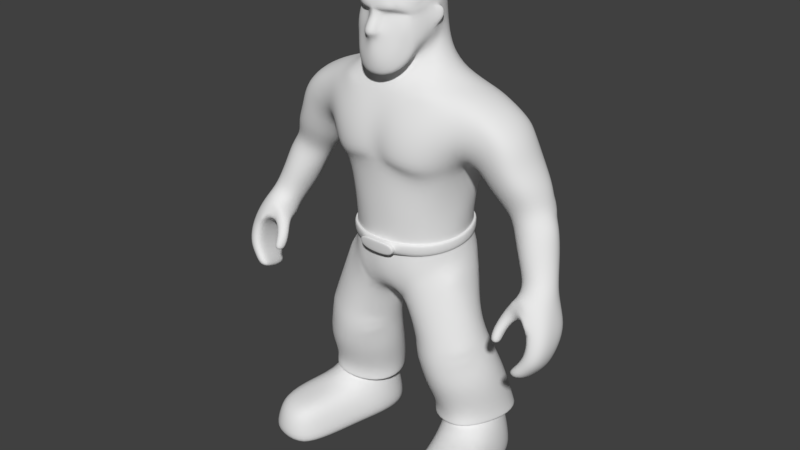 # Source: Guy.blend  (saved by Blender 2.79.0; exported with 4.5.12 LTS)
import bpy
from mathutils import Matrix  # noqa: F401  (used for matrix-valued properties, if any)

bpy.ops.wm.read_factory_settings(use_empty=True)
scene = bpy.context.scene
scene.name = 'Scene'

# ---- collections
col_collection_1 = bpy.data.collections.new('Collection 1'); scene.collection.children.link(col_collection_1)

# ---- materials (node trees are filled in below, after node groups)
mat_material_001 = bpy.data.materials.new('Material.001')
mat_material_001.alpha_threshold = 0.0
mat_material_001.use_transparent_shadow = False
mat_material_001.preview_render_type = 'SHADERBALL'
mat_material_001.roughness = 0.5

# ---- material node trees

# ---- world
world_world = bpy.data.worlds.new('World'); scene.world = world_world
world_world.color = (0.05088, 0.05088, 0.05088)
world_world.use_sun_shadow = False
world_world.sun_shadow_jitter_overblur = 0.0
world_world.cycles.sampling_method = 'MANUAL'

# ---- meshes
me_circle_001 = bpy.data.meshes.new('Circle.001')
me_circle_001.from_pydata([(0.302, 0.5025, 0.03615), (0.2965, 0.477, -0.01083), (0.3338, 0.5113, 0.04309), (0.2831, 0.4699, 0.02338), (0.2739, 0.4464, 0.03884), (0.2714, 0.4244, 0.0506), (0.2759, 0.4097, 0.06057), (0.291, 0.4811, 0.04442), (0.282, 0.4533, 0.05864), (0.2784, 0.4368, 0.07028), (0.2789, 0.4144, 0.07998), (0.3168, 0.4934, 0.04676), (0.3479, 0.477, 0.05768), (0.3146, 0.4692, 0.05046), (0.3016, 0.4471, 0.06078), (0.2976, 0.4298, 0.07139), (0.2964, 0.4137, 0.077), (0.3462, 0.4512, 0.06732), (0.0, 0.8711, 0.07424), (0.03817, 0.8779, 0.06525), (0.06487, 0.9149, 0.0398), (0.06831, 0.9277, 0.03159), (0.07768, 0.9588, -0.0005398), (0.0, 0.8823, 0.0833), (0.03817, 0.8872, 0.0741), (0.06091, 0.9309, 0.04565), (0.06825, 0.9588, 0.04164), (0.0, 0.9588, 0.1001), (0.0, 0.9499, 0.08318), (0.0104, 0.9525, 0.07743), (0.04692, 0.9588, 0.06241), (0.01764, 0.9588, 0.07547), (0.05158, 0.9874, 0.05242), (0.0104, 0.9588, 0.09665), (0.0365, 0.9011, 0.01725), (0.0, 0.889, 0.03447), (0.2038, -1.855e-09, 0.1698), (0.258, -3.159e-09, 0.1433), (0.2584, -6.093e-09, 0.07401), (0.2389, -1e-08, -0.01225), (0.2232, -1.326e-08, -0.09161), (0.1967, -1.587e-08, -0.1519), (0.1365, -1.62e-08, -0.1541), (0.08193, -1.489e-08, -0.1277), (0.07486, -1.196e-08, -0.05986), (0.09588, -8.374e-09, 0.018), (0.1161, -4.789e-09, 0.1042), (0.1449, -1.855e-09, 0.1672), (0.1959, 0.08925, 0.1533), (0.2438, 0.08323, 0.1291), (0.2411, 0.09292, 0.05724), (0.2156, 0.09559, -0.01476), (0.2156, 0.09586, -0.0843), (0.1939, 0.09353, -0.1356), (0.1395, 0.09312, -0.1466), (0.0922, 0.09272, -0.1142), (0.08198, 0.09107, -0.05364), (0.1152, 0.09258, 0.006723), (0.1304, 0.0934, 0.08058), (0.1464, 0.08754, 0.1498), (0.172, 0.1075, 0.0204), (0.184, 0.09319, 0.06685), (0.1879, 0.1394, -0.04046), (0.2026, 0.1414, -0.08208), (0.1897, 0.1396, -0.1231), (0.1421, 0.1332, -0.1333), (0.1033, 0.128, -0.1062), (0.08866, 0.126, -0.05979), (0.1108, 0.129, -0.02295), (0.1619, 0.1359, -0.0109), (0.2037, 0.1613, -0.0156), (0.2265, 0.1626, -0.0801), (0.205, 0.1613, -0.1376), (0.1433, 0.157, -0.1586), (0.08185, 0.1515, -0.1298), (0.05489, 0.146, -0.0702), (0.08387, 0.1428, -0.008338), (0.151, 0.1539, 0.01989), (0.1982, 0.2246, 0.01594), (0.2234, 0.2409, -0.04645), (0.1972, 0.2403, -0.1124), (0.1366, 0.2287, -0.1366), (0.0714, 0.2105, -0.1124), (0.0389, 0.2145, -0.04645), (0.06925, 0.2059, 0.01594), (0.1362, 0.2119, 0.04935), (0.1734, 0.2985, 0.02997), (0.1985, 0.3138, -0.03219), (0.1772, 0.2996, -0.09038), (0.1166, 0.2868, -0.1117), (0.05983, 0.2684, -0.09038), (0.03737, 0.2878, -0.03219), (0.06019, 0.2813, 0.02997), (0.1143, 0.2892, 0.05944), (0.06355, 0.2527, 0.02653), (0.1798, 0.2707, 0.02653), (0.1233, 0.2535, 0.05797), (0.1531, 0.369, 0.02712), (0.1765, 0.3783, -0.02505), (0.1569, 0.3583, -0.08024), (0.1009, 0.3412, -0.1005), (0.04785, 0.3215, -0.08024), (0.02671, 0.3322, -0.02505), (0.04852, 0.3362, 0.02712), (0.09569, 0.3512, 0.05506), (0.1699, 0.3285, 0.02855), (0.1072, 0.3162, 0.05725), (0.05862, 0.3066, 0.02855), (0.1276, 0.439, 0.01933), (0.1487, 0.4506, -0.01809), (0.1438, 0.4339, -0.1005), (0.08775, 0.4075, -0.1174), (0.03472, 0.3928, -0.1167), (0.02357, 0.3692, -0.02505), (0.03392, 0.4073, 0.04621), (0.08108, 0.4241, 0.04727), (0.0, 0.377, -0.02505), (0.0, 0.4118, 0.04121), (0.0, 0.3992, -0.1062), (0.09043, 0.4279, -0.1255), (0.03881, 0.4297, -0.1473), (0.0, 0.4361, -0.1286), (0.1256, 0.4864, -0.005436), (0.1304, 0.5229, -0.06882), (0.1331, 0.4885, -0.08579), (0.03736, 0.4581, 0.05606), (0.07518, 0.467, 0.05025), (0.0, 0.4552, 0.06291), (0.09859, 0.4878, -0.1402), (0.04897, 0.4853, -0.1549), (0.0, 0.4917, -0.1492), (0.1192, 0.5369, -0.005712), (0.06053, 0.5468, -0.1486), (0.1289, 0.5414, -0.05975), (0.04316, 0.5369, 0.06673), (0.0941, 0.5369, 0.03982), (0.0, 0.5369, 0.07147), (0.1028, 0.5443, -0.131), (0.06338, 0.5473, -0.1542), (0.0, 0.5473, -0.155), (0.1132, 0.5369, -0.007683), (0.1214, 0.5414, -0.05807), (0.04053, 0.5369, 0.06037), (0.08746, 0.5369, 0.03377), (0.0, 0.5369, 0.06443), (0.09783, 0.5443, -0.1252), (0.05932, 0.5473, -0.1462), (0.0, 0.5473, -0.1483), (0.1153, 0.6105, -0.01198), (0.1271, 0.6105, -0.06613), (0.04924, 0.6105, 0.06444), (0.09275, 0.6105, 0.03635), (0.0, 0.6105, 0.06933), (0.1052, 0.6105, -0.1246), (0.05292, 0.6105, -0.1301), (0.0, 0.6105, -0.1362), (0.1278, 0.6841, 0.01016), (0.1314, 0.6762, -0.05811), (0.04818, 0.6985, 0.06245), (0.09585, 0.6846, 0.04885), (0.0, 0.7135, 0.07084), (0.1241, 0.6714, -0.1399), (0.05568, 0.6607, -0.1546), (0.0, 0.6522, -0.1384), (0.1478, 0.7225, 0.01085), (0.1421, 0.6889, -0.05954), (0.03694, 0.7113, 0.0883), (0.1027, 0.6978, 0.07556), (0.1703, 0.7255, -0.1311), (0.1184, 0.7276, -0.1586), (0.06013, 0.7276, -0.1717), (0.0, 0.7276, -0.137), (0.0, 0.7758, 0.07467), (0.149, 0.7652, 0.03936), (0.1828, 0.7929, -0.1295), (0.03997, 0.7779, 0.0821), (0.1008, 0.769, 0.07504), (0.1391, 0.7968, -0.1438), (0.06013, 0.8042, -0.1603), (0.0, 0.8038, -0.1262), (0.0, 0.8302, 0.0581), (0.1548, 0.8195, 0.02979), (0.05268, 0.8393, 0.05691), (0.1184, 0.8365, 0.03984), (0.2015, 0.7962, 0.0198), (0.1818, 0.7619, 0.02574), (0.1751, 0.7203, 0.004931), (0.2218, 0.7645, 0.01824), (0.2363, 0.7285, 0.01763), (0.2537, 0.7759, 0.007481), (0.2667, 0.7326, 0.001599), (0.2686, 0.7787, -0.03966), (0.2832, 0.7375, -0.04322), (0.2575, 0.7767, -0.09016), (0.274, 0.7367, -0.08914), (0.2164, 0.7843, -0.1118), (0.2497, 0.7288, -0.1122), (0.2131, 0.7288, -0.124), (0.2315, 0.8098, -0.09145), (0.0458, 0.8665, 0.03538), (0.0781, 0.8738, 0.01223), (0.0, 0.8625, 0.04599), (0.07271, 0.8625, -0.1105), (0.0, 0.8795, 0.03062), (0.03338, 0.9533, -0.09042), (0.2208, 0.8135, 0.007744), (0.2351, 0.8188, -0.04548), (0.0, 0.8589, -0.1324), (0.0, 0.952, -0.1076), (0.0, 0.9002, -0.1095), (0.04051, 0.9072, -0.09352), (0.09819, 0.8562, 0.03558), (0.0632, 0.921, -0.00452), (0.08856, 0.8937, -0.01642), (0.07252, 0.954, -0.04209), (0.0856, 0.9084, -0.06117), (0.06169, 0.954, -0.07084), (0.1158, 0.8628, -0.0084), (0.1149, 0.8714, -0.06417), (0.1516, 0.8423, -0.1087), (0.1598, 0.8533, -0.05556), (0.1508, 0.8494, -0.00159), (0.1755, 0.8402, -0.001328), (0.1912, 0.841, -0.04999), (0.1889, 0.8331, -0.09437), (0.178, 0.685, -0.05414), (0.2424, 0.6288, -0.02747), (0.2715, 0.641, -0.01322), (0.2866, 0.6364, -0.1073), (0.255, 0.6265, -0.09114), (0.2361, 0.6189, -0.06059), (0.3, 0.651, -0.02277), (0.3166, 0.6545, -0.05061), (0.3109, 0.6478, -0.08917), (0.2819, 0.5473, -0.001052), (0.2896, 0.6067, -0.001023), (0.3031, 0.5972, -0.08627), (0.2919, 0.5425, -0.07101), (0.2707, 0.5394, -0.04781), (0.3162, 0.6188, -0.01129), (0.3381, 0.6246, -0.0414), (0.3303, 0.6127, -0.07121), (0.03764, 0.8895, 0.03912), (0.03153, 0.9926, -0.09618), (0.0, 0.9912, -0.1085), (0.06996, 0.9934, -0.04196), (0.05601, 0.9933, -0.07321), (0.07395, 0.9819, -0.02673), (0.07202, 0.9965, -0.02557), (0.07304, 1.005, -0.002127), (0.06104, 0.9898, 0.0387), (0.01888, 0.987, 0.06345), (0.0, 0.9886, 0.07752), (0.009732, 0.9886, 0.07406), (0.06445, 1.0, 0.0397), (0.04968, 0.9949, 0.04742), (0.04785, 1.004, 0.06297), (0.0, 1.003, 0.07881), (0.01888, 0.9953, 0.06345), (0.08748, 1.005, -0.02632), (0.09212, 0.9797, -0.02473), (0.02233, 1.004, 0.07838), (0.06834, 1.023, -0.00414), (0.06282, 1.024, 0.03096), (0.04623, 1.028, 0.05464), (0.0, 1.027, 0.07048), (0.02071, 1.029, 0.07005), (0.06572, 1.019, -0.0364), (0.03153, 1.021, -0.0935), (0.0, 1.019, -0.1061), (0.05257, 1.022, -0.06933), (0.06089, 1.045, -0.009191), (0.0488, 1.059, 0.02228), (0.03882, 1.055, 0.04977), (0.05968, 1.042, -0.04415), (0.02833, 1.054, -0.07986), (0.0, 1.056, -0.08619), (0.04705, 1.042, -0.06755), (0.0, 1.047, 0.06236), (0.03314, 1.07, -0.0562), (0.0, 1.073, -0.06257), (0.03515, 1.072, -0.01986), (0.0, 1.079, -0.02213), (0.0, 1.076, 0.01269), (0.0, 1.065, 0.0467), (0.3014, 0.57, 0.009246), (0.3177, 0.5498, -0.07924), (0.3286, 0.5831, -0.003397), (0.3461, 0.5826, -0.03261), (0.3409, 0.5667, -0.06232), (0.3856, 0.4585, 0.01892), (0.3214, 0.4778, -0.03202), (0.3906, 0.4206, 0.03656), (0.3771, 0.4714, 0.0455), (0.3392, 0.4793, -0.04996), (0.3627, 0.5055, 0.02795), (0.371, 0.4984, -0.001376), (0.3632, 0.4925, -0.0342), (0.3832, 0.3873, 0.04628), (0.3668, 0.3678, 0.05146), (0.3833, 0.4321, 0.06327), (0.377, 0.401, 0.07397), (0.3614, 0.3796, 0.07596), (0.3389, 0.3582, 0.08349), (0.3475, 0.4114, 0.07396), (0.3332, 0.3831, 0.07752), (0.3153, 0.3635, 0.07721), (0.3511, 0.4386, 0.01953), (0.3529, 0.406, 0.03461), (0.3416, 0.3827, 0.04025), (0.3151, 0.3506, 0.048), (0.3455, 0.3436, 0.05795), (0.3066, 0.4569, -0.001678), (0.3118, 0.4529, 0.02602), (0.3001, 0.4358, 0.03479), (0.2955, 0.4185, 0.04518), (0.2942, 0.408, 0.05332), (0.3858, 0.4472, -0.0223), (0.3864, 0.4084, -0.007915), (0.3751, 0.3752, 0.002144), (0.3657, 0.3595, 0.007929), (0.3215, 0.3409, 0.006146), (0.3433, 0.3378, 0.013), (0.3648, 0.4405, -0.04336), (0.3608, 0.4166, -0.0342), (0.3557, 0.3835, -0.02283), (0.3484, 0.3676, -0.01084), (0.323, 0.4608, -0.02581), (0.3501, 0.4429, -0.009868), (0.297, 0.5125, 0.006806), (0.349, 0.5292, 0.007409), (0.3622, 0.5251, -0.01687), (0.3534, 0.5177, -0.04006), (0.3333, 0.5094, -0.05079), (0.3108, 0.5012, -0.04676), (0.326, 0.5253, 0.01664), (0.2954, 0.4982, -0.02841), (0.1478, -1.261e-08, -0.0771), (0.1674, -9.352e-09, 0.001844), (0.1882, -5.115e-09, 0.09324), (0.2361, 0.04831, -0.0157), (0.2251, 0.0491, -0.08922), (0.114, 0.03739, 0.09434), (0.1442, 0.0364, 0.1611), (0.2019, 0.03855, 0.174), (0.2531, 0.03363, 0.138), (0.08583, 0.04731, -0.1221), (0.07306, 0.04644, -0.05519), (0.1959, 0.04772, -0.1454), (0.2594, 0.03715, 0.06357), (0.09781, 0.04657, 0.01363), (0.137, 0.04751, -0.1565), (0.0, 0.9161, 0.08791), (0.02428, 0.9199, 0.07908), (0.23, 0.1306, -0.08661), (0.2106, 0.1284, -0.1473), (0.09022, 0.1118, -0.0001302), (0.1665, 0.1232, 0.02069), (0.08091, 0.113, -0.125), (0.05768, 0.1092, -0.05731), (0.1402, 0.1199, -0.1641), (0.2076, 0.1287, -0.02307), (0.09933, 0.5438, -0.1269), (0.115, 0.5363, -0.007092), (0.08945, 0.5363, 0.03559), (0.1236, 0.5408, -0.05857), (0.0, 0.5468, -0.1503), (0.04132, 0.5363, 0.06228), (0.0, 0.5363, 0.06654), (0.2305, 0.1336, -0.08663), (0.08858, 0.1145, -0.001162), (0.08051, 0.1177, -0.1266), (0.2077, 0.1324, -0.022), (0.211, 0.1317, -0.1471), (0.165, 0.1268, 0.02162), (0.05629, 0.1132, -0.05995), (0.1407, 0.1239, -0.165), (0.3284, 0.4618, -0.01146), (0.3338, 0.4722, 0.05889), (0.3348, 0.4577, 0.02278), (0.2039, 0.6696, -0.009427), (0.2518, 0.6818, 0.008299), (0.1986, 0.6497, -0.06144), (0.2289, 0.6707, -0.1141), (0.2723, 0.6821, -0.1081), (0.3056, 0.697, -0.04648), (0.3027, 0.6923, -0.08349), (0.2911, 0.6916, -0.005894), (0.2672, 0.5902, -0.07631), (0.2588, 0.5937, -0.01592), (0.2502, 0.5818, -0.04942), (0.0, 0.5279, -0.153), (0.05836, 0.5257, -0.1499), (0.04235, 0.5095, 0.06301), (0.0, 0.5084, 0.06849), (0.08751, 0.5125, 0.04345), (0.1215, 0.516, -0.005616), (0.1014, 0.5246, -0.1296), (0.03658, 0.5072, 0.05396), (0.0, 0.525, -0.1435), (0.05868, 0.5227, -0.1404), (0.0, 0.5062, 0.05906), (0.1173, 0.5139, -0.008584), (0.1254, 0.5205, -0.06749), (0.08526, 0.5104, 0.03678), (0.09848, 0.5219, -0.1221), (0.05819, 0.5208, -0.1405), (0.0, 0.5036, 0.05926), (0.1177, 0.5123, -0.008424), (0.03585, 0.5047, 0.05407), (0.0, 0.5233, -0.1438), (0.1258, 0.5189, -0.06842), (0.08474, 0.5081, 0.03747), (0.09849, 0.5202, -0.1224), (0.04316, 0.5369, 0.077), (0.0, 0.5369, 0.08175), (0.04235, 0.5095, 0.07329), (0.0, 0.5084, 0.07877), (0.0, 0.5369, 0.07947), (0.04316, 0.5369, 0.07473), (0.04235, 0.5095, 0.07101), (0.0, 0.5084, 0.07649), (0.0, 0.5369, 0.07248), (0.04316, 0.5369, 0.06774), (0.0, 0.5084, 0.0695), (0.04235, 0.5095, 0.06402), (0.3068, 0.67, -0.08216), (0.3206, 0.6303, -0.07603), (0.2795, 0.6592, -0.1036), (0.2949, 0.6168, -0.09262)], [], [(6, 10, 9, 5), (5, 9, 8, 4), (4, 8, 7, 3), (0, 1, 3, 7), (2, 0, 11), (7, 11, 0), (11, 12, 2), (10, 16, 15, 9), (9, 15, 14, 8), (8, 14, 13, 7), (13, 11, 7), (13, 378, 11), (19, 24, 23, 18), (20, 25, 24, 19), (21, 26, 25, 20), (22, 26, 21), (24, 353, 352, 23), (25, 30, 24), (26, 30, 25), (30, 26, 32), (31, 29, 353, 30), (28, 29, 33, 27), (33, 29, 31), (341, 52, 51, 340), (343, 59, 58, 342), (345, 49, 48, 344), (347, 56, 55, 346), (348, 53, 52, 341), (344, 48, 59, 343), (349, 50, 49, 345), (350, 57, 56, 347), (351, 54, 53, 348), (340, 51, 50, 349), (342, 58, 57, 350), (346, 55, 54, 351), (49, 50, 61, 48), (51, 60, 61, 50), (56, 67, 66, 55), (60, 57, 58, 61), (61, 58, 59, 48), (54, 65, 64, 53), (60, 69, 68, 57), (52, 63, 62, 51), (57, 68, 67, 56), (55, 66, 65, 54), (51, 62, 69, 60), (53, 64, 63, 52), (373, 72, 71, 369), (374, 77, 76, 370), (375, 75, 74, 371), (376, 73, 72, 373), (369, 71, 70, 372), (372, 70, 77, 374), (370, 76, 75, 375), (371, 74, 73, 376), (70, 78, 85, 77), (76, 84, 83, 75), (74, 82, 81, 73), (72, 80, 79, 71), (77, 85, 84, 76), (75, 83, 82, 74), (73, 81, 80, 72), (71, 79, 78, 70), (81, 89, 88, 80), (79, 87, 95, 78), (78, 95, 96, 85), (84, 94, 91, 83), (82, 90, 89, 81), (80, 88, 87, 79), (85, 96, 94, 84), (83, 91, 90, 82), (92, 107, 91), (96, 93, 92, 94), (94, 92, 91), (87, 86, 95), (95, 86, 93, 96), (90, 101, 100, 89), (88, 99, 98, 87), (93, 106, 107, 92), (91, 102, 101, 90), (89, 100, 99, 88), (87, 98, 97, 105), (86, 105, 106, 93), (102, 113, 112, 101), (105, 86, 87), (107, 103, 102, 91), (106, 104, 103, 107), (105, 97, 104, 106), (100, 111, 110, 99), (98, 109, 108, 97), (97, 108, 115, 104), (103, 114, 113, 102), (101, 112, 111, 100), (99, 110, 109, 98), (104, 115, 114, 103), (117, 116, 113, 114), (112, 113, 116, 118), (118, 121, 120, 112), (112, 120, 119, 111), (110, 111, 119), (110, 124, 122, 109), (120, 129, 128, 119), (115, 126, 114), (119, 128, 124, 110), (121, 130, 129, 120), (109, 122, 108), (114, 125, 127, 117), (108, 122, 126, 115), (126, 125, 114), (396, 123, 133, 131), (392, 391, 139, 138), (419, 418, 415, 414), (393, 395, 135, 134), (404, 402, 396, 395), (123, 397, 137, 133), (397, 392, 138, 137), (395, 396, 131, 135), (362, 132, 146, 145), (364, 363, 140, 143), (363, 365, 141, 140), (132, 366, 147, 146), (368, 367, 142, 144), (367, 364, 143, 142), (133, 137, 362, 365), (365, 362, 145, 141), (146, 147, 155, 154), (144, 142, 150, 152), (142, 143, 151, 150), (141, 145, 153, 149), (145, 146, 154, 153), (143, 140, 148, 151), (140, 141, 149, 148), (152, 150, 158, 160), (150, 151, 159, 158), (149, 153, 161, 157), (153, 154, 162, 161), (151, 148, 156, 159), (148, 149, 157, 156), (154, 155, 163, 162), (159, 156, 164, 167), (156, 157, 165, 164), (158, 159, 167, 166), (162, 163, 171, 170), (161, 162, 170, 169), (158, 166, 160), (167, 164, 173, 176), (170, 171, 179, 178), (160, 166, 175, 172), (166, 167, 176, 175), (168, 169, 177, 174), (169, 170, 178, 177), (157, 161, 168, 165), (168, 161, 169), (176, 173, 181, 183), (172, 175, 182, 180), (175, 176, 183, 182), (181, 173, 185, 184), (186, 185, 173, 164), (185, 186, 188, 187), (185, 187, 184), (187, 188, 190, 189), (189, 190, 192, 191), (191, 192, 194, 193), (193, 194, 196, 195), (196, 197, 195), (178, 202, 219, 177), (174, 224, 198, 195), (219, 224, 174, 177), (182, 211, 200, 199), (201, 180, 182, 199), (195, 198, 193), (189, 191, 206, 205), (187, 189, 205, 184), (191, 193, 198, 206), (197, 168, 174, 195), (179, 207, 202, 178), (201, 199, 34, 203), (210, 209, 208, 204), (211, 182, 183), (202, 207, 209, 210), (212, 34, 199, 200), (212, 200, 213, 214), (214, 213, 215, 216), (204, 216, 215, 210), (215, 213, 217, 218), (211, 217, 213, 200), (210, 215, 218, 202), (202, 218, 220, 219), (221, 217, 211, 183), (217, 221, 220, 218), (222, 221, 183, 181), (223, 220, 221, 222), (181, 184, 205, 222), (206, 223, 222, 205), (224, 223, 206, 198), (219, 220, 223, 224), (225, 165, 168, 197), (165, 225, 186, 164), (381, 380, 226, 227), (380, 382, 230, 226), (382, 383, 229, 230), (383, 384, 428, 229), (386, 385, 232, 426), (385, 387, 231, 232), (386, 426, 428, 384), (387, 381, 227, 231), (228, 233, 427, 429), (226, 230, 390, 389), (229, 228, 429), (233, 232, 427), (231, 227, 235, 239), (230, 229, 388, 390), (227, 226, 389, 235), (232, 231, 239, 240), (214, 22, 212), (34, 212, 22, 21), (242, 34, 21, 20), (20, 19, 242), (35, 242, 19, 18), (35, 203, 34, 242), (216, 204, 243, 246), (214, 216, 246, 245), (204, 208, 244, 243), (248, 247, 214, 245), (22, 214, 247), (26, 22, 249, 250), (26, 250, 32), (31, 30, 32, 251), (27, 33, 253, 252), (33, 31, 253), (253, 31, 251), (250, 249, 254), (250, 254, 256, 255), (250, 255, 32), (253, 257, 252), (253, 251, 258), (257, 253, 258), (251, 32, 255, 258), (248, 259, 260, 247), (248, 249, 259), (249, 22, 260, 259), (247, 260, 22), (258, 261, 257), (258, 255, 256), (261, 258, 256), (256, 254, 264), (257, 261, 266, 265), (261, 256, 266), (254, 262, 263), (248, 245, 267), (249, 248, 267), (262, 249, 267), (262, 254, 249), (246, 243, 268, 270), (264, 254, 263), (266, 256, 264), (243, 244, 269, 268), (246, 270, 267, 245), (263, 262, 271, 272), (268, 269, 276, 275), (262, 267, 274, 271), (267, 270, 277, 274), (264, 263, 272, 273), (270, 268, 275, 277), (264, 273, 266), (278, 265, 266, 273), (279, 274, 277, 275), (276, 280, 279, 275), (279, 280, 282, 281), (274, 279, 281, 271), (272, 271, 281), (282, 283, 281), (281, 283, 272), (273, 272, 283), (278, 273, 284), (284, 273, 283), (239, 235, 285, 287), (241, 240, 288, 289), (236, 241, 289, 286), (240, 239, 287, 288), (388, 236, 286, 237), (330, 335, 2, 295), (332, 331, 296, 297), (334, 333, 294, 291), (329, 336, 1, 0), (333, 332, 297, 294), (331, 330, 295, 296), (335, 329, 0, 2), (336, 334, 291, 1), (12, 293, 295, 2), (290, 296, 295, 293), (304, 17, 307, 308), (305, 304, 308, 309), (306, 305, 309, 310), (303, 302, 305, 306), (302, 301, 304, 305), (301, 300, 17, 304), (17, 300, 293, 12), (292, 290, 293, 300), (298, 292, 300, 301), (299, 298, 301, 302), (303, 311, 299, 302), (310, 311, 303, 306), (15, 315, 314, 14), (16, 316, 315, 15), (14, 314, 313, 13), (10, 6, 316, 16), (311, 310, 321, 322), (299, 311, 322, 320), (292, 298, 319, 318), (290, 292, 318, 317), (298, 299, 320, 319), (296, 290, 317, 297), (319, 320, 326, 325), (318, 319, 325, 324), (317, 318, 324, 323), (320, 322, 321, 326), (297, 317, 323, 294), (327, 291, 294, 323), (1, 291, 327), (327, 323, 328), (324, 328, 323), (312, 327, 377), (328, 324, 307), (6, 5, 315, 316), (5, 4, 314, 315), (4, 3, 313, 314), (3, 1, 312, 313), (378, 13, 313, 379), (327, 312, 1), (308, 307, 324, 325), (309, 308, 325, 326), (309, 326, 321, 310), (238, 237, 334, 336), (285, 234, 329, 335), (288, 287, 330, 331), (286, 289, 332, 333), (234, 238, 336, 329), (237, 286, 333, 334), (289, 288, 331, 332), (287, 285, 335, 330), (37, 36, 339, 38), (38, 339, 338, 39), (39, 338, 337, 40), (40, 337, 42, 41), (338, 339, 46, 45), (337, 338, 45, 44), (339, 36, 47, 46), (42, 337, 44, 43), (43, 346, 351, 42), (46, 342, 350, 45), (39, 340, 349, 38), (42, 351, 348, 41), (45, 350, 347, 44), (38, 349, 345, 37), (36, 344, 343, 47), (41, 348, 341, 40), (44, 347, 346, 43), (37, 345, 344, 36), (47, 343, 342, 46), (40, 341, 340, 39), (352, 353, 29, 28), (30, 353, 24), (66, 358, 360, 65), (68, 356, 359, 67), (62, 361, 357, 69), (63, 354, 361, 62), (65, 360, 355, 64), (67, 359, 358, 66), (69, 357, 356, 68), (64, 355, 354, 63), (134, 135, 364, 367), (136, 134, 367, 368), (138, 139, 366, 132), (131, 133, 365, 363), (135, 131, 363, 364), (137, 138, 132, 362), (358, 371, 376, 360), (356, 370, 375, 359), (361, 372, 374, 357), (354, 369, 372, 361), (360, 376, 373, 355), (359, 375, 371, 358), (357, 374, 370, 356), (355, 373, 369, 354), (11, 378, 12), (307, 379, 377, 328), (377, 379, 313, 312), (379, 307, 17, 378), (377, 327, 328), (12, 378, 17), (190, 188, 381, 387), (194, 386, 384, 196), (192, 190, 387, 385), (194, 192, 385, 386), (197, 196, 384, 383), (225, 197, 383, 382), (186, 225, 382, 380), (188, 186, 380, 381), (235, 389, 234, 285), (389, 390, 238, 234), (390, 388, 237, 238), (405, 400, 392, 397), (403, 405, 397, 123), (398, 404, 395, 393), (401, 398, 393, 394), (400, 399, 391, 392), (402, 403, 123, 396), (408, 411, 403, 402), (406, 410, 399, 400), (407, 409, 398, 401), (409, 412, 404, 398), (411, 413, 405, 403), (413, 406, 400, 405), (412, 408, 402, 404), (126, 122, 408, 412), (128, 129, 406, 413), (124, 128, 413, 411), (125, 126, 412, 409), (127, 125, 409, 407), (129, 130, 410, 406), (122, 124, 411, 408), (417, 416, 414, 415), (421, 420, 416, 417), (420, 419, 414, 416), (425, 423, 419, 420), (424, 425, 420, 421), (423, 422, 418, 419), (134, 136, 422, 423), (394, 393, 425, 424), (393, 134, 423, 425), (426, 232, 233), (427, 232, 240, 241), (429, 427, 241, 236), (428, 426, 233, 228), (229, 428, 228), (429, 236, 388, 229)])
me_circle_001.polygons.foreach_set('use_smooth', [True] * 437)
_uv = me_circle_001.uv_layers.new(name='UVMap')
_uv.uv.foreach_set('vector', [0.5604, 0.06331, 0.5617, 0.06552, 0.5594, 0.06939, 0.5555, 0.06424, 0.5555, 0.06424, 0.5594, 0.06939, 0.5553, 0.078, 0.5461, 0.07007, 0.5461, 0.07007, 0.5553, 0.078, 0.5443, 0.09991, 0.5272, 0.0838, 0.5322, 0.1232, 0.4939, 0.0871, 0.5272, 0.0838, 0.5443, 0.09991, 0.5487, 0.1528, 0.5322, 0.1232, 0.5536, 0.128, 0.5443, 0.09991, 0.5536, 0.128, 0.5322, 0.1232, 0.5536, 0.128, 0.5873, 0.148, 0.5487, 0.1528, 0.5617, 0.06552, 0.5634, 0.06514, 0.5659, 0.06773, 0.5594, 0.06939, 0.5594, 0.06939, 0.5659, 0.06773, 0.5697, 0.0798, 0.5553, 0.078, 0.5553, 0.078, 0.5697, 0.0798, 0.5754, 0.1086, 0.5443, 0.09991, 0.5754, 0.1086, 0.5536, 0.128, 0.5443, 0.09991, 0.5754, 0.1086, 0.5876, 0.1321, 0.5536, 0.128, 0.1046, 0.669, 0.09749, 0.6827, 0.04809, 0.6645, 0.05772, 0.644, 0.155, 0.7047, 0.1508, 0.7278, 0.09749, 0.6827, 0.1046, 0.669, 0.1724, 0.7182, 0.1673, 0.7641, 0.1508, 0.7278, 0.155, 0.7047, 0.2281, 0.7555, 0.1673, 0.7641, 0.1724, 0.7182, 0.09749, 0.6827, 0.0807, 0.7225, 0.04271, 0.717, 0.04809, 0.6645, 0.1508, 0.7278, 0.1263, 0.7713, 0.09749, 0.6827, 0.1673, 0.7641, 0.1263, 0.7713, 0.1508, 0.7278, 0.1263, 0.7713, 0.1673, 0.7641, 0.1485, 0.8073, 0.0795, 0.7824, 0.06688, 0.7732, 0.0807, 0.7225, 0.1263, 0.7713, 0.04821, 0.7704, 0.06688, 0.7732, 0.05304, 0.7939, 0.03875, 0.7965, 0.05304, 0.7939, 0.06688, 0.7732, 0.0795, 0.7824, 0.7936, 0.3441, 0.7791, 0.3061, 0.8342, 0.2786, 0.8515, 0.32, 0.9615, 0.2037, 0.9339, 0.2127, 0.8987, 0.1976, 0.9281, 0.1654, 0.9556, 0.2763, 0.9314, 0.2598, 0.9373, 0.2348, 0.9655, 0.2395, 0.817, 0.09865, 0.7966, 0.1314, 0.7531, 0.1039, 0.7689, 0.06827, 0.7453, 0.3649, 0.7368, 0.3267, 0.7791, 0.3061, 0.7936, 0.3441, 0.9655, 0.2395, 0.9373, 0.2348, 0.9339, 0.2127, 0.9615, 0.2037, 0.9142, 0.305, 0.8924, 0.2712, 0.9314, 0.2598, 0.9556, 0.2763, 0.8677, 0.1354, 0.843, 0.1725, 0.7966, 0.1314, 0.817, 0.09865, 0.6964, 0.3767, 0.6911, 0.3371, 0.7368, 0.3267, 0.7453, 0.3649, 0.8515, 0.32, 0.8342, 0.2786, 0.8924, 0.2712, 0.9142, 0.305, 0.9281, 0.1654, 0.8987, 0.1976, 0.843, 0.1725, 0.8677, 0.1354, 0.7689, 0.06827, 0.7531, 0.1039, 0.7081, 0.08595, 0.7208, 0.04783, 0.9314, 0.2598, 0.8924, 0.2712, 0.8892, 0.2334, 0.9373, 0.2348, 0.8342, 0.2786, 0.8485, 0.2284, 0.8892, 0.2334, 0.8924, 0.2712, 0.7966, 0.1314, 0.7747, 0.1531, 0.7385, 0.1321, 0.7531, 0.1039, 0.8485, 0.2284, 0.843, 0.1725, 0.8987, 0.1976, 0.8892, 0.2334, 0.8892, 0.2334, 0.8987, 0.1976, 0.9339, 0.2127, 0.9373, 0.2348, 0.6911, 0.3371, 0.6881, 0.3009, 0.7278, 0.2874, 0.7368, 0.3267, 0.8485, 0.2284, 0.8114, 0.2234, 0.8004, 0.1795, 0.843, 0.1725, 0.7791, 0.3061, 0.7602, 0.2704, 0.7915, 0.2498, 0.8342, 0.2786, 0.843, 0.1725, 0.8004, 0.1795, 0.7747, 0.1531, 0.7966, 0.1314, 0.7531, 0.1039, 0.7385, 0.1321, 0.6992, 0.1211, 0.7081, 0.08595, 0.8342, 0.2786, 0.7915, 0.2498, 0.8114, 0.2234, 0.8485, 0.2284, 0.7368, 0.3267, 0.7278, 0.2874, 0.7602, 0.2704, 0.7791, 0.3061, 0.6217, 0.7073, 0.639, 0.7079, 0.6433, 0.7447, 0.6248, 0.7427, 0.6289, 0.8238, 0.6465, 0.8324, 0.6295, 0.8824, 0.6125, 0.8709, 0.5941, 0.5793, 0.6225, 0.5801, 0.6326, 0.6279, 0.6101, 0.628, 0.6169, 0.6693, 0.6361, 0.6703, 0.639, 0.7079, 0.6217, 0.7073, 0.6248, 0.7427, 0.6433, 0.7447, 0.648, 0.7889, 0.6283, 0.7862, 0.6283, 0.7862, 0.648, 0.7889, 0.6465, 0.8324, 0.6289, 0.8238, 0.6125, 0.8709, 0.6295, 0.8824, 0.6105, 0.9328, 0.5898, 0.9156, 0.6101, 0.628, 0.6326, 0.6279, 0.6361, 0.6703, 0.6169, 0.6693, 0.648, 0.7889, 0.6915, 0.7996, 0.6899, 0.8431, 0.6465, 0.8324, 0.6295, 0.8824, 0.6793, 0.892, 0.669, 0.9439, 0.6105, 0.9328, 0.6326, 0.6279, 0.6752, 0.6154, 0.6837, 0.6673, 0.6361, 0.6703, 0.639, 0.7079, 0.6896, 0.7119, 0.6951, 0.757, 0.6433, 0.7447, 0.6465, 0.8324, 0.6899, 0.8431, 0.6793, 0.892, 0.6295, 0.8824, 0.6225, 0.5801, 0.6812, 0.5564, 0.6752, 0.6154, 0.6326, 0.6279, 0.6361, 0.6703, 0.6837, 0.6673, 0.6896, 0.7119, 0.639, 0.7079, 0.6433, 0.7447, 0.6951, 0.757, 0.6915, 0.7996, 0.648, 0.7889, 0.6837, 0.6673, 0.7357, 0.6574, 0.738, 0.7125, 0.6896, 0.7119, 0.6951, 0.757, 0.7485, 0.7606, 0.7233, 0.8071, 0.6915, 0.7996, 0.6915, 0.7996, 0.7233, 0.8071, 0.717, 0.8505, 0.6899, 0.8431, 0.6793, 0.892, 0.7136, 0.8964, 0.7295, 0.9497, 0.669, 0.9439, 0.6752, 0.6154, 0.726, 0.6019, 0.7357, 0.6574, 0.6837, 0.6673, 0.6896, 0.7119, 0.738, 0.7125, 0.7485, 0.7606, 0.6951, 0.757, 0.6899, 0.8431, 0.717, 0.8505, 0.7136, 0.8964, 0.6793, 0.892, 0.6812, 0.5564, 0.7443, 0.5471, 0.726, 0.6019, 0.6752, 0.6154, 0.7347, 0.8987, 0.7538, 0.9021, 0.7295, 0.9497, 0.717, 0.8505, 0.741, 0.8551, 0.7347, 0.8987, 0.7136, 0.8964, 0.7136, 0.8964, 0.7347, 0.8987, 0.7295, 0.9497, 0.7485, 0.7606, 0.7429, 0.8093, 0.7233, 0.8071, 0.7233, 0.8071, 0.7429, 0.8093, 0.741, 0.8551, 0.717, 0.8505, 0.726, 0.6019, 0.7791, 0.591, 0.79, 0.651, 0.7357, 0.6574, 0.738, 0.7125, 0.7928, 0.7119, 0.8021, 0.7662, 0.7485, 0.7606, 0.741, 0.8551, 0.7611, 0.8587, 0.7538, 0.9021, 0.7347, 0.8987, 0.7443, 0.5471, 0.7808, 0.5348, 0.7791, 0.591, 0.726, 0.6019, 0.7357, 0.6574, 0.79, 0.651, 0.7928, 0.7119, 0.738, 0.7125, 0.7485, 0.7606, 0.8021, 0.7662, 0.7963, 0.8127, 0.7639, 0.8079, 0.7429, 0.8093, 0.7639, 0.8079, 0.7611, 0.8587, 0.741, 0.8551, 0.7808, 0.5348, 0.8111, 0.5281, 0.8595, 0.6006, 0.7791, 0.591, 0.7639, 0.8079, 0.7429, 0.8093, 0.7485, 0.7606, 0.7538, 0.9021, 0.778, 0.9101, 0.7658, 0.9549, 0.7295, 0.9497, 0.7611, 0.8587, 0.7888, 0.8647, 0.778, 0.9101, 0.7538, 0.9021, 0.7639, 0.8079, 0.7963, 0.8127, 0.7888, 0.8647, 0.7611, 0.8587, 0.79, 0.651, 0.8574, 0.653, 0.8639, 0.7093, 0.7928, 0.7119, 0.8021, 0.7662, 0.8654, 0.7804, 0.8576, 0.817, 0.7963, 0.8127, 0.7963, 0.8127, 0.8576, 0.817, 0.8536, 0.8659, 0.7888, 0.8647, 0.778, 0.9101, 0.8468, 0.912, 0.7944, 0.9622, 0.7658, 0.9549, 0.7791, 0.591, 0.8595, 0.6006, 0.8574, 0.653, 0.79, 0.651, 0.7928, 0.7119, 0.8639, 0.7093, 0.8654, 0.7804, 0.8021, 0.7662, 0.7888, 0.8647, 0.8536, 0.8659, 0.8468, 0.912, 0.778, 0.9101, 0.8608, 0.9401, 0.8092, 0.9774, 0.7944, 0.9622, 0.8468, 0.912, 0.8595, 0.6006, 0.8111, 0.5281, 0.8287, 0.5154, 0.8765, 0.5711, 0.8765, 0.5711, 0.9089, 0.5868, 0.8973, 0.6195, 0.8595, 0.6006, 0.8595, 0.6006, 0.8973, 0.6195, 0.8762, 0.6602, 0.8574, 0.653, 0.8639, 0.7093, 0.8574, 0.653, 0.8762, 0.6602, 0.8639, 0.7093, 0.908, 0.7296, 0.899, 0.7974, 0.8654, 0.7804, 0.8973, 0.6195, 0.9351, 0.6424, 0.9221, 0.6802, 0.8762, 0.6602, 0.8536, 0.8659, 0.8909, 0.8632, 0.8468, 0.912, 0.8762, 0.6602, 0.9221, 0.6802, 0.908, 0.7296, 0.8639, 0.7093, 0.9089, 0.5868, 0.9548, 0.6063, 0.9351, 0.6424, 0.8973, 0.6195, 0.8654, 0.7804, 0.899, 0.7974, 0.8576, 0.817, 0.8468, 0.912, 0.892, 0.8965, 0.8992, 0.9273, 0.8608, 0.9401, 0.8576, 0.817, 0.899, 0.7974, 0.8909, 0.8632, 0.8536, 0.8659, 0.8909, 0.8632, 0.892, 0.8965, 0.8468, 0.912, 0.5248, 0.7839, 0.5053, 0.8401, 0.4956, 0.8289, 0.5105, 0.7806, 0.4574, 0.9355, 0.4252, 0.9816, 0.4075, 0.9692, 0.4466, 0.9244, 0.5355, 0.4348, 0.6316, 0.3735, 0.6371, 0.3804, 0.547, 0.438, 0.5499, 0.6859, 0.5371, 0.7296, 0.5208, 0.7346, 0.5193, 0.681, 0.544, 0.7342, 0.5304, 0.7866, 0.5248, 0.7839, 0.5371, 0.7296, 0.5053, 0.8401, 0.4795, 0.8972, 0.4679, 0.8908, 0.4956, 0.8289, 0.4795, 0.8972, 0.4574, 0.9355, 0.4466, 0.9244, 0.4679, 0.8908, 0.5371, 0.7296, 0.5248, 0.7839, 0.5105, 0.7806, 0.5208, 0.7346, 0.2528, 0.2797, 0.3069, 0.2472, 0.3088, 0.2506, 0.255, 0.2821, 0.2666, 0.5113, 0.2308, 0.4505, 0.2335, 0.4497, 0.2695, 0.5087, 0.2308, 0.4505, 0.2196, 0.3771, 0.2229, 0.3778, 0.2335, 0.4497, 0.3069, 0.2472, 0.3924, 0.2399, 0.3925, 0.2429, 0.3088, 0.2506, 0.3924, 0.5583, 0.3341, 0.5503, 0.3353, 0.5475, 0.3925, 0.5552, 0.3341, 0.5503, 0.2666, 0.5113, 0.2695, 0.5087, 0.3353, 0.5475, 0.4956, 0.8289, 0.4679, 0.8908, 0.4629, 0.8874, 0.49, 0.8259, 0.2196, 0.3771, 0.2528, 0.2797, 0.255, 0.2821, 0.2229, 0.3778, 0.4344, 0.6776, 0.399, 0.7168, 0.3559, 0.6788, 0.3863, 0.6398, 0.02938, 0.04699, 0.06329, 0.04242, 0.07918, 0.1039, 0.03725, 0.1084, 0.06329, 0.04242, 0.1078, 0.03398, 0.1239, 0.09693, 0.07918, 0.1039, 0.5118, 0.6086, 0.4605, 0.6479, 0.4197, 0.5989, 0.4674, 0.5634, 0.4605, 0.6479, 0.4344, 0.6776, 0.3863, 0.6398, 0.4197, 0.5989, 0.1078, 0.03398, 0.1475, 0.02291, 0.1707, 0.08291, 0.1239, 0.09693, 0.1475, 0.02291, 0.1892, 0.01242, 0.2164, 0.06443, 0.1707, 0.08291, 0.03725, 0.1084, 0.07918, 0.1039, 0.08455, 0.1799, 0.04387, 0.1956, 0.07918, 0.1039, 0.1239, 0.09693, 0.1313, 0.1705, 0.08455, 0.1799, 0.4674, 0.5634, 0.4197, 0.5989, 0.3764, 0.5474, 0.4452, 0.508, 0.4197, 0.5989, 0.3863, 0.6398, 0.3451, 0.6079, 0.3764, 0.5474, 0.1239, 0.09693, 0.1707, 0.08291, 0.1808, 0.1592, 0.1313, 0.1705, 0.1707, 0.08291, 0.2164, 0.06443, 0.2346, 0.1185, 0.1808, 0.1592, 0.3863, 0.6398, 0.3559, 0.6788, 0.3262, 0.6567, 0.3451, 0.6079, 0.1313, 0.1705, 0.1808, 0.1592, 0.2057, 0.2022, 0.1263, 0.1958, 0.1808, 0.1592, 0.2346, 0.1185, 0.2444, 0.1302, 0.2057, 0.2022, 0.08455, 0.1799, 0.1313, 0.1705, 0.1263, 0.1958, 0.07541, 0.2036, 0.3451, 0.6079, 0.3262, 0.6567, 0.268, 0.6249, 0.2968, 0.5726, 0.3764, 0.5474, 0.3451, 0.6079, 0.2968, 0.5726, 0.3222, 0.5264, 0.08455, 0.1799, 0.07541, 0.2036, 0.04387, 0.1956, 0.1263, 0.1958, 0.2057, 0.2022, 0.1818, 0.2559, 0.1222, 0.2531, 0.2968, 0.5726, 0.268, 0.6249, 0.2072, 0.5949, 0.2378, 0.5427, 0.04387, 0.1956, 0.07541, 0.2036, 0.07015, 0.2551, 0.03489, 0.2493, 0.07541, 0.2036, 0.1263, 0.1958, 0.1222, 0.2531, 0.07015, 0.2551, 0.3535, 0.4729, 0.3222, 0.5264, 0.2729, 0.4796, 0.2905, 0.4419, 0.3222, 0.5264, 0.2968, 0.5726, 0.2378, 0.5427, 0.2729, 0.4796, 0.4452, 0.508, 0.3764, 0.5474, 0.3535, 0.4729, 0.4378, 0.4946, 0.3535, 0.4729, 0.3764, 0.5474, 0.3222, 0.5264, 0.1222, 0.2531, 0.1818, 0.2559, 0.1778, 0.313, 0.1388, 0.322, 0.03489, 0.2493, 0.07015, 0.2551, 0.07625, 0.3139, 0.02859, 0.3011, 0.07015, 0.2551, 0.1222, 0.2531, 0.1388, 0.322, 0.07625, 0.3139, 0.1778, 0.313, 0.1818, 0.2559, 0.219, 0.2621, 0.227, 0.302, 0.2361, 0.2123, 0.219, 0.2621, 0.1818, 0.2559, 0.2057, 0.2022, 0.219, 0.2621, 0.2361, 0.2123, 0.2832, 0.2598, 0.2545, 0.2821, 0.219, 0.2621, 0.2545, 0.2821, 0.227, 0.302, 0.2545, 0.2821, 0.2832, 0.2598, 0.3071, 0.2822, 0.2751, 0.3038, 0.2751, 0.3038, 0.3071, 0.2822, 0.3313, 0.3176, 0.2991, 0.3333, 0.2991, 0.3333, 0.3313, 0.3176, 0.3485, 0.3558, 0.3147, 0.3711, 0.3147, 0.3711, 0.3485, 0.3558, 0.3596, 0.3857, 0.3048, 0.4103, 0.3596, 0.3857, 0.3602, 0.4253, 0.3048, 0.4103, 0.2378, 0.5427, 0.1806, 0.498, 0.2346, 0.4423, 0.2729, 0.4796, 0.2905, 0.4419, 0.254, 0.4117, 0.2852, 0.3871, 0.3048, 0.4103, 0.2346, 0.4423, 0.254, 0.4117, 0.2905, 0.4419, 0.2729, 0.4796, 0.07625, 0.3139, 0.118, 0.3391, 0.1015, 0.3687, 0.06807, 0.3463, 0.02553, 0.3331, 0.02859, 0.3011, 0.07625, 0.3139, 0.06807, 0.3463, 0.3048, 0.4103, 0.2852, 0.3871, 0.3147, 0.3711, 0.2751, 0.3038, 0.2991, 0.3333, 0.2661, 0.3565, 0.2406, 0.322, 0.2545, 0.2821, 0.2751, 0.3038, 0.2406, 0.322, 0.227, 0.302, 0.2991, 0.3333, 0.3147, 0.3711, 0.2852, 0.3871, 0.2661, 0.3565, 0.3602, 0.4253, 0.3535, 0.4729, 0.2905, 0.4419, 0.3048, 0.4103, 0.2072, 0.5949, 0.1664, 0.5675, 0.1806, 0.498, 0.2378, 0.5427, 0.02553, 0.3331, 0.06807, 0.3463, 0.05419, 0.3815, 0.02363, 0.3542, 0.126, 0.5121, 0.1266, 0.5535, 0.08105, 0.5483, 0.0822, 0.5149, 0.118, 0.3391, 0.07625, 0.3139, 0.1388, 0.322, 0.1806, 0.498, 0.1664, 0.5675, 0.1266, 0.5535, 0.126, 0.5121, 0.07418, 0.4121, 0.05419, 0.3815, 0.06807, 0.3463, 0.1015, 0.3687, 0.07418, 0.4121, 0.1015, 0.3687, 0.1127, 0.4051, 0.07348, 0.4587, 0.07348, 0.4587, 0.1127, 0.4051, 0.1237, 0.4545, 0.08158, 0.4844, 0.0822, 0.5149, 0.08158, 0.4844, 0.1237, 0.4545, 0.126, 0.5121, 0.1237, 0.4545, 0.1127, 0.4051, 0.1469, 0.3765, 0.1707, 0.4328, 0.118, 0.3391, 0.1469, 0.3765, 0.1127, 0.4051, 0.1015, 0.3687, 0.126, 0.5121, 0.1237, 0.4545, 0.1707, 0.4328, 0.1806, 0.498, 0.1806, 0.498, 0.1707, 0.4328, 0.2081, 0.3991, 0.2346, 0.4423, 0.1792, 0.3552, 0.1469, 0.3765, 0.118, 0.3391, 0.1388, 0.322, 0.1469, 0.3765, 0.1792, 0.3552, 0.2081, 0.3991, 0.1707, 0.4328, 0.2018, 0.3453, 0.1792, 0.3552, 0.1388, 0.322, 0.1778, 0.313, 0.2322, 0.3793, 0.2081, 0.3991, 0.1792, 0.3552, 0.2018, 0.3453, 0.1778, 0.313, 0.227, 0.302, 0.2406, 0.322, 0.2018, 0.3453, 0.2661, 0.3565, 0.2322, 0.3793, 0.2018, 0.3453, 0.2406, 0.322, 0.254, 0.4117, 0.2322, 0.3793, 0.2661, 0.3565, 0.2852, 0.3871, 0.2346, 0.4423, 0.2081, 0.3991, 0.2322, 0.3793, 0.254, 0.4117, 0.4418, 0.4627, 0.4378, 0.4946, 0.3535, 0.4729, 0.3602, 0.4253, 0.2444, 0.1302, 0.272, 0.1487, 0.2361, 0.2123, 0.2057, 0.2022, 0.3242, 0.2359, 0.2984, 0.192, 0.3608, 0.1757, 0.3752, 0.2145, 0.2984, 0.192, 0.3094, 0.1402, 0.3557, 0.1382, 0.3608, 0.1757, 0.4608, 0.4297, 0.4143, 0.3974, 0.4554, 0.3681, 0.4804, 0.3909, 0.4143, 0.3974, 0.3999, 0.3607, 0.4196, 0.3506, 0.4554, 0.3681, 0.3859, 0.3281, 0.3693, 0.2997, 0.4095, 0.2829, 0.4051, 0.3198, 0.3693, 0.2997, 0.3479, 0.2673, 0.3919, 0.2496, 0.4095, 0.2829, 0.3859, 0.3281, 0.4051, 0.3198, 0.4196, 0.3506, 0.3999, 0.3607, 0.3479, 0.2673, 0.3242, 0.2359, 0.3752, 0.2145, 0.3919, 0.2496, 0.4384, 0.3416, 0.4264, 0.3181, 0.4408, 0.3014, 0.4566, 0.3294, 0.3608, 0.1757, 0.3557, 0.1382, 0.3935, 0.1317, 0.4044, 0.1659, 0.4554, 0.3681, 0.4384, 0.3416, 0.4566, 0.3294, 0.4264, 0.3181, 0.4095, 0.2829, 0.4408, 0.3014, 0.3919, 0.2496, 0.3752, 0.2145, 0.4213, 0.2003, 0.4303, 0.2313, 0.4804, 0.3909, 0.4554, 0.3681, 0.4897, 0.3504, 0.512, 0.3709, 0.3752, 0.2145, 0.3608, 0.1757, 0.4044, 0.1659, 0.4213, 0.2003, 0.4095, 0.2829, 0.3919, 0.2496, 0.4303, 0.2313, 0.442, 0.2652, 0.2873, 0.7383, 0.2281, 0.7555, 0.222, 0.6943, 0.1759, 0.6538, 0.222, 0.6943, 0.2281, 0.7555, 0.1724, 0.7182, 0.1376, 0.6581, 0.1759, 0.6538, 0.1724, 0.7182, 0.155, 0.7047, 0.155, 0.7047, 0.1046, 0.669, 0.1376, 0.6581, 0.1178, 0.603, 0.1376, 0.6581, 0.1046, 0.669, 0.05772, 0.644, 0.1178, 0.603, 0.1324, 0.5968, 0.1759, 0.6538, 0.1376, 0.6581, 0.3376, 0.7375, 0.3948, 0.7448, 0.3904, 0.8087, 0.3404, 0.7996, 0.2873, 0.7383, 0.3376, 0.7375, 0.3404, 0.7996, 0.2913, 0.7965, 0.3948, 0.7448, 0.4572, 0.7558, 0.4432, 0.8203, 0.3904, 0.8087, 0.2695, 0.8017, 0.2677, 0.7813, 0.2873, 0.7383, 0.2913, 0.7965, 0.2281, 0.7555, 0.2873, 0.7383, 0.2677, 0.7813, 0.1673, 0.7641, 0.2281, 0.7555, 0.2327, 0.8165, 0.1723, 0.8081, 0.1673, 0.7641, 0.1723, 0.8081, 0.1485, 0.8073, 0.0795, 0.7824, 0.1263, 0.7713, 0.1485, 0.8073, 0.1039, 0.8214, 0.03875, 0.7965, 0.05304, 0.7939, 0.08535, 0.8305, 0.07035, 0.8386, 0.05304, 0.7939, 0.0795, 0.7824, 0.08535, 0.8305, 0.08535, 0.8305, 0.0795, 0.7824, 0.1039, 0.8214, 0.1723, 0.8081, 0.2327, 0.8165, 0.1767, 0.8216, 0.1723, 0.8081, 0.1767, 0.8216, 0.1449, 0.8406, 0.1531, 0.8187, 0.1723, 0.8081, 0.1531, 0.8187, 0.1485, 0.8073, 0.08535, 0.8305, 0.08061, 0.8597, 0.07035, 0.8386, 0.08535, 0.8305, 0.1039, 0.8214, 0.1079, 0.832, 0.08061, 0.8597, 0.08535, 0.8305, 0.1079, 0.832, 0.1039, 0.8214, 0.1485, 0.8073, 0.1531, 0.8187, 0.1079, 0.832, 0.2695, 0.8017, 0.2505, 0.796, 0.2497, 0.7848, 0.2677, 0.7813, 0.2695, 0.8017, 0.2327, 0.8165, 0.2505, 0.796, 0.2327, 0.8165, 0.2281, 0.7555, 0.2497, 0.7848, 0.2505, 0.796, 0.2677, 0.7813, 0.2497, 0.7848, 0.2281, 0.7555, 0.1079, 0.832, 0.1127, 0.8547, 0.08061, 0.8597, 0.1079, 0.832, 0.1531, 0.8187, 0.1449, 0.8406, 0.1127, 0.8547, 0.1079, 0.832, 0.1449, 0.8406, 0.1449, 0.8406, 0.1767, 0.8216, 0.1622, 0.867, 0.08061, 0.8597, 0.1127, 0.8547, 0.1275, 0.8852, 0.09765, 0.9012, 0.1127, 0.8547, 0.1449, 0.8406, 0.1275, 0.8852, 0.1767, 0.8216, 0.2398, 0.8399, 0.1951, 0.8508, 0.2695, 0.8017, 0.2913, 0.7965, 0.2847, 0.8325, 0.2327, 0.8165, 0.2695, 0.8017, 0.2847, 0.8325, 0.2398, 0.8399, 0.2327, 0.8165, 0.2847, 0.8325, 0.2398, 0.8399, 0.1767, 0.8216, 0.2327, 0.8165, 0.3404, 0.7996, 0.3904, 0.8087, 0.3775, 0.8492, 0.3326, 0.84, 0.1622, 0.867, 0.1767, 0.8216, 0.1951, 0.8508, 0.1275, 0.8852, 0.1449, 0.8406, 0.1622, 0.867, 0.3904, 0.8087, 0.4432, 0.8203, 0.4284, 0.8651, 0.3775, 0.8492, 0.3404, 0.7996, 0.3326, 0.84, 0.2847, 0.8325, 0.2913, 0.7965, 0.1951, 0.8508, 0.2398, 0.8399, 0.2498, 0.8703, 0.2114, 0.8964, 0.3775, 0.8492, 0.4284, 0.8651, 0.3888, 0.9233, 0.3532, 0.8946, 0.2398, 0.8399, 0.2847, 0.8325, 0.2952, 0.8644, 0.2498, 0.8703, 0.2847, 0.8325, 0.3326, 0.84, 0.3298, 0.8687, 0.2952, 0.8644, 0.1622, 0.867, 0.1951, 0.8508, 0.2114, 0.8964, 0.1741, 0.8998, 0.3326, 0.84, 0.3775, 0.8492, 0.3532, 0.8946, 0.3298, 0.8687, 0.1622, 0.867, 0.1741, 0.8998, 0.1275, 0.8852, 0.1207, 0.9312, 0.09765, 0.9012, 0.1275, 0.8852, 0.1741, 0.8998, 0.3177, 0.9116, 0.2952, 0.8644, 0.3298, 0.8687, 0.3532, 0.8946, 0.3888, 0.9233, 0.3486, 0.9546, 0.3177, 0.9116, 0.3532, 0.8946, 0.3177, 0.9116, 0.3486, 0.9546, 0.2789, 0.9768, 0.2681, 0.9191, 0.2952, 0.8644, 0.3177, 0.9116, 0.2681, 0.9191, 0.2498, 0.8703, 0.2114, 0.8964, 0.2498, 0.8703, 0.2681, 0.9191, 0.2789, 0.9768, 0.2147, 0.9772, 0.2681, 0.9191, 0.2681, 0.9191, 0.2147, 0.9772, 0.2114, 0.8964, 0.1741, 0.8998, 0.2114, 0.8964, 0.2147, 0.9772, 0.1207, 0.9312, 0.1741, 0.8998, 0.156, 0.9566, 0.156, 0.9566, 0.1741, 0.8998, 0.2147, 0.9772, 0.4303, 0.2313, 0.4213, 0.2003, 0.4589, 0.1823, 0.4665, 0.2153, 0.4573, 0.2905, 0.442, 0.2652, 0.4793, 0.2471, 0.4978, 0.2741, 0.4741, 0.3183, 0.4573, 0.2905, 0.4978, 0.2741, 0.5136, 0.2984, 0.442, 0.2652, 0.4303, 0.2313, 0.4665, 0.2153, 0.4793, 0.2471, 0.4897, 0.3504, 0.4741, 0.3183, 0.5136, 0.2984, 0.5259, 0.3186, 0.5282, 0.1938, 0.5176, 0.1653, 0.5487, 0.1528, 0.5622, 0.1804, 0.547, 0.2494, 0.5388, 0.2234, 0.5664, 0.2081, 0.5722, 0.2388, 0.5679, 0.2951, 0.556, 0.2731, 0.5854, 0.2647, 0.5956, 0.2862, 0.4967, 0.128, 0.4744, 0.09505, 0.4939, 0.0871, 0.5322, 0.1232, 0.556, 0.2731, 0.547, 0.2494, 0.5722, 0.2388, 0.5854, 0.2647, 0.5388, 0.2234, 0.5282, 0.1938, 0.5622, 0.1804, 0.5664, 0.2081, 0.5176, 0.1653, 0.4967, 0.128, 0.5322, 0.1232, 0.5487, 0.1528, 0.5813, 0.314, 0.5679, 0.2951, 0.5956, 0.2862, 0.6065, 0.3149, 0.5873, 0.148, 0.5951, 0.1743, 0.5622, 0.1804, 0.5487, 0.1528, 0.6007, 0.1947, 0.5664, 0.2081, 0.5622, 0.1804, 0.5951, 0.1743, 0.643, 0.1557, 0.6122, 0.1431, 0.6386, 0.1056, 0.6618, 0.1287, 0.6604, 0.166, 0.643, 0.1557, 0.6618, 0.1287, 0.6783, 0.1463, 0.6652, 0.1756, 0.6604, 0.166, 0.6783, 0.1463, 0.6857, 0.183, 0.6602, 0.1766, 0.6496, 0.1751, 0.6604, 0.166, 0.6652, 0.1756, 0.6496, 0.1751, 0.6385, 0.1741, 0.643, 0.1557, 0.6604, 0.166, 0.6385, 0.1741, 0.6224, 0.1727, 0.6122, 0.1431, 0.643, 0.1557, 0.6122, 0.1431, 0.6224, 0.1727, 0.5951, 0.1743, 0.5873, 0.148, 0.6245, 0.1884, 0.6007, 0.1947, 0.5951, 0.1743, 0.6224, 0.1727, 0.6404, 0.1869, 0.6245, 0.1884, 0.6224, 0.1727, 0.6385, 0.1741, 0.6504, 0.1858, 0.6404, 0.1869, 0.6385, 0.1741, 0.6496, 0.1751, 0.6602, 0.1766, 0.6621, 0.1849, 0.6504, 0.1858, 0.6496, 0.1751, 0.6857, 0.183, 0.6621, 0.1849, 0.6602, 0.1766, 0.6652, 0.1756, 0.5659, 0.06773, 0.5761, 0.05599, 0.5879, 0.06814, 0.5697, 0.0798, 0.5634, 0.06514, 0.5666, 0.05289, 0.5761, 0.05599, 0.5659, 0.06773, 0.5697, 0.0798, 0.5879, 0.06814, 0.5985, 0.08464, 0.5754, 0.1086, 0.5617, 0.06552, 0.5604, 0.06331, 0.5666, 0.05289, 0.5634, 0.06514, 0.6621, 0.1849, 0.6857, 0.183, 0.6679, 0.2018, 0.6621, 0.1983, 0.6504, 0.1858, 0.6621, 0.1849, 0.6621, 0.1983, 0.6527, 0.2015, 0.6245, 0.1884, 0.6404, 0.1869, 0.6457, 0.2045, 0.6293, 0.2105, 0.6007, 0.1947, 0.6245, 0.1884, 0.6293, 0.2105, 0.6082, 0.2208, 0.6404, 0.1869, 0.6504, 0.1858, 0.6527, 0.2015, 0.6457, 0.2045, 0.5664, 0.2081, 0.6007, 0.1947, 0.6082, 0.2208, 0.5722, 0.2388, 0.6457, 0.2045, 0.6527, 0.2015, 0.6577, 0.2122, 0.6491, 0.2199, 0.6293, 0.2105, 0.6457, 0.2045, 0.6491, 0.2199, 0.6323, 0.2325, 0.6082, 0.2208, 0.6293, 0.2105, 0.6323, 0.2325, 0.6161, 0.2403, 0.6527, 0.2015, 0.6621, 0.1983, 0.6679, 0.2018, 0.6577, 0.2122, 0.5722, 0.2388, 0.6082, 0.2208, 0.6161, 0.2403, 0.5854, 0.2647, 0.6127, 0.2829, 0.5956, 0.2862, 0.5854, 0.2647, 0.6161, 0.2403, 0.6065, 0.3149, 0.5956, 0.2862, 0.6127, 0.2829, 0.6127, 0.2829, 0.6161, 0.2403, 0.6382, 0.2605, 0.6323, 0.2325, 0.6382, 0.2605, 0.6161, 0.2403, 0.6269, 0.3069, 0.6127, 0.2829, 0.6273, 0.2845, 0.6382, 0.2605, 0.6323, 0.2325, 0.6625, 0.2681, 0.5604, 0.06331, 0.5555, 0.06424, 0.556, 0.04797, 0.5666, 0.05289, 0.5555, 0.06424, 0.5461, 0.07007, 0.5383, 0.05018, 0.556, 0.04797, 0.5461, 0.07007, 0.5272, 0.0838, 0.5198, 0.05481, 0.5383, 0.05018, 0.5272, 0.0838, 0.4939, 0.0871, 0.4989, 0.06713, 0.5198, 0.05481, 0.5876, 0.1321, 0.5754, 0.1086, 0.5985, 0.08464, 0.6161, 0.09745, 0.6127, 0.2829, 0.6269, 0.3069, 0.6065, 0.3149, 0.6849, 0.2443, 0.6625, 0.2681, 0.6323, 0.2325, 0.6491, 0.2199, 0.6936, 0.2239, 0.6849, 0.2443, 0.6491, 0.2199, 0.6577, 0.2122, 0.6936, 0.2239, 0.6577, 0.2122, 0.6679, 0.2018, 0.6857, 0.183, 0.5422, 0.3411, 0.5259, 0.3186, 0.5679, 0.2951, 0.5813, 0.314, 0.4589, 0.1823, 0.4581, 0.1494, 0.4967, 0.128, 0.5176, 0.1653, 0.4793, 0.2471, 0.4665, 0.2153, 0.5282, 0.1938, 0.5388, 0.2234, 0.5136, 0.2984, 0.4978, 0.2741, 0.547, 0.2494, 0.556, 0.2731, 0.4581, 0.1494, 0.4308, 0.1102, 0.4744, 0.09505, 0.4967, 0.128, 0.5259, 0.3186, 0.5136, 0.2984, 0.556, 0.2731, 0.5679, 0.2951, 0.4978, 0.2741, 0.4793, 0.2471, 0.5388, 0.2234, 0.547, 0.2494, 0.4665, 0.2153, 0.4589, 0.1823, 0.5176, 0.1653, 0.5282, 0.1938, 0.7968, 0.4933, 0.7795, 0.4634, 0.8226, 0.4514, 0.8363, 0.4907, 0.8363, 0.4907, 0.8226, 0.4514, 0.8739, 0.436, 0.8848, 0.4762, 0.8848, 0.4762, 0.8739, 0.436, 0.9182, 0.4217, 0.9295, 0.4641, 0.9295, 0.4641, 0.9182, 0.4217, 0.9618, 0.4121, 0.9629, 0.4466, 0.8739, 0.436, 0.8226, 0.4514, 0.8135, 0.4107, 0.8619, 0.3958, 0.9182, 0.4217, 0.8739, 0.436, 0.8619, 0.3958, 0.9055, 0.3807, 0.8226, 0.4514, 0.7795, 0.4634, 0.7786, 0.4297, 0.8135, 0.4107, 0.9618, 0.4121, 0.9182, 0.4217, 0.9055, 0.3807, 0.9445, 0.382, 0.7865, 0.03179, 0.7689, 0.06827, 0.7208, 0.04783, 0.7386, 0.01091, 0.9547, 0.149, 0.9281, 0.1654, 0.8677, 0.1354, 0.8937, 0.1037, 0.8706, 0.3561, 0.8515, 0.32, 0.9142, 0.305, 0.9356, 0.3249, 0.7055, 0.416, 0.6964, 0.3767, 0.7453, 0.3649, 0.7551, 0.4041, 0.8937, 0.1037, 0.8677, 0.1354, 0.817, 0.09865, 0.8358, 0.06356, 0.9356, 0.3249, 0.9142, 0.305, 0.9556, 0.2763, 0.9766, 0.2892, 0.9922, 0.2449, 0.9655, 0.2395, 0.9615, 0.2037, 0.9891, 0.1968, 0.7551, 0.4041, 0.7453, 0.3649, 0.7936, 0.3441, 0.8072, 0.3833, 0.8358, 0.06356, 0.817, 0.09865, 0.7689, 0.06827, 0.7865, 0.03179, 0.9766, 0.2892, 0.9556, 0.2763, 0.9655, 0.2395, 0.9922, 0.2449, 0.9891, 0.1968, 0.9615, 0.2037, 0.9281, 0.1654, 0.9547, 0.149, 0.8072, 0.3833, 0.7936, 0.3441, 0.8515, 0.32, 0.8706, 0.3561, 0.04271, 0.717, 0.0807, 0.7225, 0.06688, 0.7732, 0.04821, 0.7704, 0.1263, 0.7713, 0.0807, 0.7225, 0.09749, 0.6827, 0.5855, 0.6343, 0.6068, 0.6279, 0.6145, 0.6691, 0.5919, 0.6719, 0.5887, 0.8553, 0.611, 0.8692, 0.588, 0.9122, 0.5682, 0.8867, 0.6057, 0.7826, 0.6256, 0.7859, 0.6264, 0.8227, 0.6052, 0.8149, 0.6023, 0.7482, 0.6229, 0.7428, 0.6256, 0.7859, 0.6057, 0.7826, 0.5919, 0.6719, 0.6145, 0.6691, 0.6198, 0.7072, 0.5956, 0.7119, 0.5682, 0.5992, 0.5902, 0.5788, 0.6068, 0.6279, 0.5855, 0.6343, 0.6052, 0.8149, 0.6264, 0.8227, 0.611, 0.8692, 0.5887, 0.8553, 0.5956, 0.7119, 0.6198, 0.7072, 0.6229, 0.7428, 0.6023, 0.7482, 0.5193, 0.681, 0.5208, 0.7346, 0.5137, 0.7338, 0.5151, 0.6812, 0.5054, 0.6414, 0.5193, 0.681, 0.5151, 0.6812, 0.5011, 0.6435, 0.4466, 0.9244, 0.4075, 0.9692, 0.4039, 0.9663, 0.4406, 0.9205, 0.5105, 0.7806, 0.4956, 0.8289, 0.49, 0.8259, 0.505, 0.779, 0.5208, 0.7346, 0.5105, 0.7806, 0.505, 0.779, 0.5137, 0.7338, 0.4679, 0.8908, 0.4466, 0.9244, 0.4406, 0.9205, 0.4629, 0.8874, 0.6068, 0.6279, 0.6101, 0.628, 0.6169, 0.6693, 0.6145, 0.6691, 0.611, 0.8692, 0.6125, 0.8709, 0.5898, 0.9156, 0.588, 0.9122, 0.6256, 0.7859, 0.6283, 0.7862, 0.6289, 0.8238, 0.6264, 0.8227, 0.6229, 0.7428, 0.6248, 0.7427, 0.6283, 0.7862, 0.6256, 0.7859, 0.6145, 0.6691, 0.6169, 0.6693, 0.6217, 0.7073, 0.6198, 0.7072, 0.5902, 0.5788, 0.5941, 0.5793, 0.6101, 0.628, 0.6068, 0.6279, 0.6264, 0.8227, 0.6289, 0.8238, 0.6125, 0.8709, 0.611, 0.8692, 0.6198, 0.7072, 0.6217, 0.7073, 0.6248, 0.7427, 0.6229, 0.7428, 0.5536, 0.128, 0.5876, 0.1321, 0.5873, 0.148, 0.6386, 0.1056, 0.6161, 0.09745, 0.6298, 0.06846, 0.6487, 0.08284, 0.6298, 0.06846, 0.6161, 0.09745, 0.5985, 0.08464, 0.6104, 0.06416, 0.6161, 0.09745, 0.6386, 0.1056, 0.6122, 0.1431, 0.5876, 0.1321, 0.6273, 0.2845, 0.6127, 0.2829, 0.6382, 0.2605, 0.5873, 0.148, 0.5876, 0.1321, 0.6122, 0.1431, 0.3071, 0.2822, 0.2832, 0.2598, 0.3242, 0.2359, 0.3479, 0.2673, 0.3485, 0.3558, 0.3859, 0.3281, 0.3999, 0.3607, 0.3596, 0.3857, 0.3313, 0.3176, 0.3071, 0.2822, 0.3479, 0.2673, 0.3693, 0.2997, 0.3485, 0.3558, 0.3313, 0.3176, 0.3693, 0.2997, 0.3859, 0.3281, 0.3602, 0.4253, 0.3596, 0.3857, 0.3999, 0.3607, 0.4143, 0.3974, 0.4418, 0.4627, 0.3602, 0.4253, 0.4143, 0.3974, 0.4608, 0.4297, 0.2361, 0.2123, 0.272, 0.1487, 0.3094, 0.1402, 0.2984, 0.192, 0.2832, 0.2598, 0.2361, 0.2123, 0.2984, 0.192, 0.3242, 0.2359, 0.4213, 0.2003, 0.4044, 0.1659, 0.4581, 0.1494, 0.4589, 0.1823, 0.4044, 0.1659, 0.3935, 0.1317, 0.4308, 0.1102, 0.4581, 0.1494, 0.512, 0.3709, 0.4897, 0.3504, 0.5259, 0.3186, 0.5422, 0.3411, 0.4876, 0.8981, 0.4674, 0.9373, 0.4574, 0.9355, 0.4795, 0.8972, 0.5117, 0.8417, 0.4876, 0.8981, 0.4795, 0.8972, 0.5053, 0.8401, 0.5588, 0.6856, 0.544, 0.7342, 0.5371, 0.7296, 0.5499, 0.6859, 0.5724, 0.6537, 0.5588, 0.6856, 0.5499, 0.6859, 0.5648, 0.6496, 0.4674, 0.9373, 0.4342, 0.9872, 0.4252, 0.9816, 0.4574, 0.9355, 0.5304, 0.7866, 0.5117, 0.8417, 0.5053, 0.8401, 0.5248, 0.7839, 0.7775, 0.7605, 0.8117, 0.7527, 0.8115, 0.7538, 0.7778, 0.7614, 0.8718, 0.7467, 0.9054, 0.7451, 0.9054, 0.746, 0.8716, 0.7478, 0.7021, 0.7961, 0.7205, 0.7862, 0.7216, 0.7872, 0.7029, 0.7974, 0.7205, 0.7862, 0.7472, 0.7729, 0.7483, 0.7738, 0.7216, 0.7872, 0.8117, 0.7527, 0.8463, 0.7483, 0.8464, 0.7493, 0.8115, 0.7538, 0.8463, 0.7483, 0.8718, 0.7467, 0.8716, 0.7478, 0.8464, 0.7493, 0.7472, 0.7729, 0.7775, 0.7605, 0.7778, 0.7614, 0.7483, 0.7738, 0.8909, 0.8632, 0.899, 0.7974, 0.9223, 0.7975, 0.9233, 0.8451, 0.9221, 0.6802, 0.9351, 0.6424, 0.9606, 0.6629, 0.9461, 0.6977, 0.908, 0.7296, 0.9221, 0.6802, 0.9461, 0.6977, 0.9323, 0.7468, 0.892, 0.8965, 0.8909, 0.8632, 0.9233, 0.8451, 0.9297, 0.8871, 0.8992, 0.9273, 0.892, 0.8965, 0.9297, 0.8871, 0.937, 0.9157, 0.9351, 0.6424, 0.9548, 0.6063, 0.9807, 0.6165, 0.9606, 0.6629, 0.899, 0.7974, 0.908, 0.7296, 0.9323, 0.7468, 0.9223, 0.7975, 0.6499, 0.5144, 0.5536, 0.4896, 0.547, 0.438, 0.6371, 0.3804, 0.6473, 0.5218, 0.5443, 0.4967, 0.5536, 0.4896, 0.6499, 0.5144, 0.5443, 0.4967, 0.5355, 0.4348, 0.547, 0.438, 0.5536, 0.4896, 0.5232, 0.508, 0.5121, 0.4325, 0.5355, 0.4348, 0.5443, 0.4967, 0.6398, 0.5414, 0.5232, 0.508, 0.5443, 0.4967, 0.6473, 0.5218, 0.5121, 0.4325, 0.617, 0.3561, 0.6316, 0.3735, 0.5355, 0.4348, 0.5111, 0.7876, 0.4952, 0.8435, 0.4939, 0.8433, 0.5098, 0.7874, 0.5243, 0.6951, 0.5221, 0.7522, 0.5208, 0.752, 0.523, 0.6948, 0.5221, 0.7522, 0.5111, 0.7876, 0.5098, 0.7874, 0.5208, 0.752, 0.4051, 0.3198, 0.4095, 0.2829, 0.4264, 0.3181, 0.4408, 0.3014, 0.4095, 0.2829, 0.442, 0.2652, 0.4573, 0.2905, 0.4566, 0.3294, 0.4408, 0.3014, 0.4573, 0.2905, 0.4741, 0.3183, 0.4196, 0.3506, 0.4051, 0.3198, 0.4264, 0.3181, 0.4384, 0.3416, 0.4554, 0.3681, 0.4196, 0.3506, 0.4384, 0.3416, 0.4566, 0.3294, 0.4741, 0.3183, 0.4897, 0.3504, 0.4554, 0.3681])
me_circle_001.materials.append(mat_material_001)
me_circle_001.use_remesh_preserve_volume = False
me_circle_001.use_remesh_preserve_attributes = False
me_circle_001.use_mirror_vertex_groups = False
me_circle_001.update()
arm_metarig_001 = bpy.data.armatures.new('metarig.001')  # bones are not reproduced

# ---- objects
ob_metarig = bpy.data.objects.new('metarig', arm_metarig_001)
ob_guy_001 = bpy.data.objects.new('Guy.001', me_circle_001)

# ---- transforms, parenting, visibility, modifiers, constraints
ob_metarig.location = (0.0, 0.0, 0.0)
ob_metarig.hide_viewport = True
ob_metarig.show_in_front = True
ob_metarig.lineart.crease_threshold = 0.0
ob_guy_001.parent = ob_metarig
ob_guy_001.location = (0.0, 0.0, 0.0)
ob_guy_001.rotation_euler = (1.571, -0.0, 0.0)
ob_guy_001.lineart.crease_threshold = 0.0
_vg = ob_guy_001.vertex_groups.new(name='spine')
for _i, _w in zip([111, 112, 113, 114, 116, 117, 118, 119, 120, 121, 123, 124, 125, 126, 127, 128, 129, 130, 132, 133, 134, 135, 136, 137, 138, 139, 141, 142, 143, 144, 145, 146, 147, 149, 150, 152, 153, 154, 155, 161, 162, 163, 171, 362, 364, 365, 366, 367, 368, 391, 392, 393, 394, 395, 397, 398, 399, 400, 401, 403, 404, 405, 406, 407, 409, 410, 411, 412, 413, 414, 415, 416, 417, 418, 419, 420, 421, 422, 423, 424, 425], [0.01974, 0.1127, 0.03401, 0.02856, 0.05526, 0.05297, 0.2608, 0.07574, 0.2443, 0.4452, 0.04507, 0.04606, 0.08308, 0.02985, 0.1656, 0.1647, 0.5308, 0.6417, 0.5039, 0.04407, 0.05803, 0.01288, 0.1307, 0.1992, 0.5096, 0.6359, 0.04751, 0.0577, 0.013, 0.1365, 0.1958, 0.4982, 0.6185, 0.008362, 0.006612, 0.03854, 0.07802, 0.1479, 0.2, 0.02232, 0.06196, 0.09813, 0.007941, 0.1975, 0.01294, 0.04579, 0.6272, 0.05786, 0.1336, 0.6388, 0.5202, 0.07055, 0.1482, 0.02136, 0.1819, 0.07682, 0.6403, 0.5255, 0.1569, 0.04556, 0.02561, 0.1733, 0.5282, 0.1613, 0.07995, 0.641, 0.04581, 0.02773, 0.169, 0.05803, 0.1307, 0.07055, 0.1482, 0.1307, 0.05803, 0.07055, 0.1482, 0.1307, 0.05803, 0.1482, 0.07055]): _vg.add([_i], _w, 'REPLACE')
_vg = ob_guy_001.vertex_groups.new(name='spine.001')
for _i, _w in zip([122, 123, 124, 125, 126, 127, 128, 129, 130, 131, 132, 133, 134, 135, 136, 137, 138, 139, 140, 141, 142, 143, 144, 145, 146, 147, 148, 149, 150, 151, 152, 153, 154, 155, 156, 157, 158, 159, 160, 161, 162, 163, 164, 165, 166, 167, 169, 170, 171, 172, 173, 175, 176, 186, 225, 362, 363, 364, 365, 366, 367, 368, 380, 382, 391, 392, 393, 394, 395, 396, 397, 398, 399, 400, 401, 402, 403, 404, 405, 406, 407, 408, 409, 410, 411, 412, 413, 414, 415, 416, 417, 418, 419, 420, 421, 422, 423, 424, 425], [0.0522, 0.07098, 0.02531, 0.06289, 0.0543, 0.07415, 0.03566, 0.03572, 0.04322, 0.1355, 0.1207, 0.1167, 0.1792, 0.1542, 0.2014, 0.1156, 0.1106, 0.1118, 0.1525, 0.1376, 0.197, 0.1775, 0.2174, 0.1331, 0.1307, 0.1267, 0.4845, 0.4619, 0.4948, 0.4775, 0.4769, 0.426, 0.444, 0.4009, 0.154, 0.143, 0.1528, 0.1699, 0.1203, 0.1928, 0.1953, 0.2288, 0.06512, 0.0915, 0.1094, 0.1178, 0.06281, 0.0714, 0.07859, 0.05289, 0.0147, 0.04593, 0.04597, 0.006109, 0.05041, 0.1244, 0.144, 0.1659, 0.1271, 0.1192, 0.1881, 0.2094, 0.003054, 0.02521, 0.07751, 0.07318, 0.121, 0.1378, 0.1043, 0.09384, 0.07564, 0.09196, 0.06037, 0.05445, 0.106, 0.07302, 0.04815, 0.07928, 0.05565, 0.04509, 0.09005, 0.06261, 0.07742, 0.0518, 0.03673, 0.06679, 0.04565, 0.1792, 0.2014, 0.121, 0.1378, 0.2014, 0.1792, 0.121, 0.1378, 0.2014, 0.1792, 0.1378, 0.121]): _vg.add([_i], _w, 'REPLACE')
_vg = ob_guy_001.vertex_groups.new(name='spine.002')
for _i, _w in zip([123, 131, 132, 133, 134, 135, 136, 137, 138, 139, 140, 141, 142, 143, 144, 145, 146, 147, 148, 149, 150, 151, 152, 153, 154, 155, 156, 157, 158, 159, 160, 161, 162, 163, 164, 165, 166, 167, 168, 169, 170, 171, 172, 173, 175, 176, 177, 178, 179, 180, 181, 182, 183, 185, 186, 201, 202, 207, 225, 362, 363, 364, 365, 366, 367, 368, 380, 382, 391, 392, 393, 394, 395, 396, 397, 398, 399, 400, 401, 402, 403, 404, 405, 406, 407, 408, 409, 410, 411, 412, 413, 414, 415, 416, 417, 418, 419, 420, 421, 422, 423, 424, 425], [0.007043, 0.01476, 0.05514, 0.01409, 0.0333, 0.02352, 0.04221, 0.04409, 0.05039, 0.0597, 0.02249, 0.02472, 0.04148, 0.03494, 0.04942, 0.05391, 0.0599, 0.06815, 0.1087, 0.1206, 0.1117, 0.1191, 0.1076, 0.1812, 0.2067, 0.2304, 0.3096, 0.2659, 0.3554, 0.3351, 0.3259, 0.3685, 0.4924, 0.4632, 0.131, 0.172, 0.2669, 0.2433, 0.05841, 0.2238, 0.466, 0.4986, 0.1355, 0.06761, 0.1162, 0.106, 0.06072, 0.1246, 0.1467, 0.06159, 0.0005326, 0.03643, 0.01024, 0.02, 0.05574, 0.01149, 0.0003791, 0.03021, 0.09539, 0.049, 0.01862, 0.02923, 0.0194, 0.06392, 0.03739, 0.04581, 0.02787, 0.04769, 0.02985, 0.02519, 0.01665, 0.0211, 0.01176, 0.007378, 0.02204, 0.008326, 0.01493, 0.0126, 0.01055, 0.003689, 0.003522, 0.005879, 0.01102, 0.006299, 0.005276, 0.001844, 0.004163, 0.007463, 0.001761, 0.00294, 0.005511, 0.0333, 0.04221, 0.01665, 0.0211, 0.04221, 0.0333, 0.01665, 0.0211, 0.04221, 0.0333, 0.0211, 0.01665]): _vg.add([_i], _w, 'REPLACE')
_vg = ob_guy_001.vertex_groups.new(name='spine.003')
for _i, _w in zip([18, 19, 20, 23, 24, 34, 35, 114, 115, 117, 121, 122, 123, 124, 125, 126, 127, 128, 129, 130, 131, 132, 133, 134, 135, 136, 137, 138, 139, 140, 141, 142, 143, 144, 145, 146, 147, 148, 149, 150, 151, 152, 153, 154, 155, 156, 157, 158, 159, 160, 161, 162, 163, 164, 165, 166, 167, 168, 169, 170, 171, 172, 173, 174, 175, 176, 177, 178, 179, 180, 181, 182, 183, 184, 185, 186, 187, 188, 197, 199, 200, 201, 202, 203, 204, 205, 207, 208, 209, 210, 211, 213, 215, 216, 217, 218, 219, 221, 222, 224, 225, 242, 244, 352, 353, 362, 363, 364, 365, 366, 367, 368, 381, 383, 391, 392, 393, 394, 395, 396, 397, 398, 399, 400, 401, 402, 403, 404, 405, 406, 407, 408, 409, 410, 411, 412, 413, 414, 415, 416, 417, 418, 419, 420, 421, 422, 423, 424, 425], [0.04738, 0.02599, 0.00423, 0.02278, 0.007982, 0.04155, 0.1099, 0.007253, 0.007814, 0.01371, 0.01148, 0.0681, 0.1016, 0.0509, 0.08374, 0.0719, 0.099, 0.06229, 0.06553, 0.07431, 0.1753, 0.1837, 0.1523, 0.2379, 0.2032, 0.2693, 0.1683, 0.1682, 0.1812, 0.1959, 0.1789, 0.2617, 0.234, 0.2909, 0.1934, 0.1992, 0.2059, 0.6079, 0.5902, 0.6578, 0.638, 0.6422, 0.6264, 0.682, 0.6703, 0.5152, 0.0, 0.7221, 0.6516, 0.7239, 0.5862, 0.7501, 0.7633, 0.0, 0.0, 0.7153, 0.6224, 0.0, 0.09549, 0.6823, 0.7661, 0.6333, 0.0, 0.04438, 0.6283, 0.5113, 0.1579, 0.6401, 0.6797, 0.457, 0.08832, 0.4024, 0.1588, 0.04709, 0.0, 0.0, 0.0288, 0.00801, 0.0003684, 0.1836, 0.1061, 0.236, 0.4982, 0.1459, 0.03965, 0.00371, 0.4591, 0.05749, 0.1534, 0.1338, 0.1606, 0.05639, 0.07164, 0.0119, 0.07097, 0.1233, 0.06702, 0.05249, 0.02354, 0.0008444, 0.0, 0.05011, 0.002817, 0.01139, 0.003991, 0.1808, 0.1856, 0.2186, 0.1656, 0.1935, 0.2498, 0.2801, 0.004005, 0.0001842, 0.1277, 0.1169, 0.1608, 0.1841, 0.1375, 0.1217, 0.1153, 0.1223, 0.101, 0.09121, 0.1416, 0.09491, 0.07624, 0.1047, 0.08878, 0.07837, 0.1203, 0.08151, 0.103, 0.08767, 0.06357, 0.08831, 0.07553, 0.2379, 0.2693, 0.1608, 0.1841, 0.2693, 0.2379, 0.1608, 0.1841, 0.2693, 0.2379, 0.1841, 0.1608]): _vg.add([_i], _w, 'REPLACE')
_vg = ob_guy_001.vertex_groups.new(name='spine.004')
for _i, _w in zip([18, 19, 20, 21, 22, 23, 24, 25, 34, 35, 160, 166, 171, 172, 175, 176, 178, 179, 180, 181, 182, 183, 199, 200, 201, 202, 203, 204, 207, 208, 209, 210, 211, 212, 213, 214, 215, 216, 217, 218, 221, 242, 244, 260, 352, 353], [0.04816, 0.03547, 0.02291, 0.01461, 0.00162, 0.0252, 0.01544, 0.002086, 0.06838, 0.1029, 0.006055, 0.00212, 0.02612, 0.06568, 0.05848, 0.01908, 0.04959, 0.1263, 0.1285, 0.01096, 0.1304, 0.06994, 0.2581, 0.2527, 0.204, 0.06427, 0.1322, 0.04456, 0.3159, 0.09452, 0.31, 0.09703, 0.126, 0.07351, 0.2376, 0.01148, 0.08159, 0.02178, 0.09875, 0.03119, 0.02928, 0.05975, 0.03106, 0.00162, 0.0126, 0.007718]): _vg.add([_i], _w, 'REPLACE')
_vg = ob_guy_001.vertex_groups.new(name='spine.005')
for _i, _w in zip([18, 19, 20, 21, 22, 23, 24, 25, 26, 27, 28, 29, 30, 31, 32, 33, 34, 35, 172, 175, 178, 179, 180, 182, 183, 199, 200, 201, 202, 203, 204, 207, 208, 209, 210, 211, 212, 213, 214, 215, 216, 217, 218, 242, 243, 244, 245, 246, 247, 248, 249, 250, 251, 252, 253, 254, 255, 256, 257, 258, 259, 260, 261, 268, 269, 352, 353], [0.3039, 0.3081, 0.1871, 0.1521, 0.05557, 0.3057, 0.3121, 0.1399, 0.07605, 0.09296, 0.1234, 0.1111, 0.08234, 0.09138, 0.04204, 0.09376, 0.3273, 0.2923, 0.05221, 0.03419, 0.02798, 0.04471, 0.107, 0.08561, 0.02246, 0.1605, 0.1127, 0.1864, 0.123, 0.2665, 0.1529, 0.1109, 0.1586, 0.3584, 0.491, 0.05988, 0.144, 0.1496, 0.1037, 0.3625, 0.1306, 0.05201, 0.09428, 0.2939, 0.06271, 0.07705, 0.03128, 0.05151, 0.04451, 0.009919, 0.004384, 0.02945, 0.0511, 0.05471, 0.05334, 0.01242, 0.02747, 0.0103, 0.02594, 0.03779, 0.004384, 0.05557, 0.01547, 0.01539, 0.03705, 0.2145, 0.2116]): _vg.add([_i], _w, 'REPLACE')
_vg = ob_guy_001.vertex_groups.new(name='spine.006')
for _i, _w in zip([18, 19, 20, 21, 22, 23, 24, 25, 26, 27, 28, 29, 30, 31, 32, 33, 34, 35, 160, 166, 172, 175, 176, 180, 181, 182, 183, 199, 200, 201, 202, 203, 204, 207, 208, 209, 210, 211, 212, 213, 214, 215, 216, 217, 218, 221, 242, 243, 244, 245, 246, 247, 248, 249, 250, 251, 252, 253, 254, 255, 256, 257, 258, 259, 260, 261, 262, 263, 264, 265, 266, 267, 268, 269, 270, 271, 272, 273, 274, 275, 276, 277, 278, 279, 280, 281, 282, 283, 284, 352, 353], [0.5669, 0.5813, 0.7194, 0.7652, 0.8727, 0.5956, 0.6031, 0.793, 0.8779, 0.8735, 0.834, 0.85, 0.8798, 0.8743, 0.9295, 0.8723, 0.504, 0.4337, 0.01128, 0.004963, 0.07421, 0.06037, 0.01796, 0.1514, 0.007087, 0.1233, 0.06338, 0.223, 0.2235, 0.2619, 0.06008, 0.3792, 0.7314, 0.04226, 0.6698, 0.1443, 0.2096, 0.1108, 0.6669, 0.2684, 0.7877, 0.2558, 0.7469, 0.1008, 0.07494, 0.0315, 0.5533, 0.883, 0.8448, 0.9179, 0.9006, 0.9004, 0.9374, 0.944, 0.9356, 0.9273, 0.9236, 0.9251, 0.9488, 0.9399, 0.9541, 0.946, 0.9372, 0.944, 0.8727, 0.9526, 0.9684, 0.9693, 0.9706, 0.9661, 0.9692, 0.9604, 0.9374, 0.9137, 0.9518, 0.9823, 0.9859, 0.9815, 0.9768, 0.9733, 0.9687, 0.9702, 0.9778, 0.9869, 0.9851, 0.9937, 1.0, 0.9934, 0.9856, 0.7148, 0.7265]): _vg.add([_i], _w, 'REPLACE')
_vg = ob_guy_001.vertex_groups.new(name='upper_arm.L')
for _i, _w in zip([18, 19, 20, 21, 22, 34, 35, 123, 131, 133, 134, 135, 136, 137, 140, 141, 142, 143, 144, 145, 148, 149, 150, 151, 152, 153, 154, 155, 156, 157, 158, 159, 160, 161, 162, 163, 164, 165, 166, 167, 168, 169, 170, 171, 172, 173, 174, 175, 176, 177, 178, 179, 180, 181, 182, 183, 184, 185, 186, 187, 188, 189, 190, 191, 192, 193, 194, 195, 196, 197, 198, 199, 200, 201, 202, 203, 205, 206, 207, 209, 210, 211, 212, 213, 214, 215, 216, 217, 218, 219, 220, 221, 222, 223, 224, 225, 226, 227, 228, 229, 230, 231, 232, 233, 234, 235, 236, 237, 238, 239, 240, 241, 242, 247, 260, 285, 286, 287, 288, 362, 363, 364, 365, 367, 368, 380, 381, 382, 383, 384, 385, 386, 387, 388, 389, 390, 393, 394, 395, 396, 397, 398, 401, 402, 403, 404, 405, 407, 408, 409, 411, 412, 413, 414, 415, 416, 417, 418, 419, 420, 421, 422, 423, 424, 425, 426, 427, 428, 429], [0.01001, 0.007373, 0.00823, 0.007372, 0.02093, 0.05315, 0.05784, 0.01119, 0.01651, 0.02238, 0.009203, 0.01218, 0.00739, 0.01324, 0.02916, 0.03655, 0.01449, 0.02232, 0.01113, 0.02404, 0.04533, 0.02648, 0.06826, 0.096, 0.05761, 0.1299, 0.06835, 0.04853, 0.0, 0.5117, 0.1441, 0.1249, 0.1261, 0.0, 0.1268, 0.07653, 0.7057, 0.6942, 0.1493, 0.0, 0.9001, 0.6105, 0.2416, 0.1274, 0.1436, 0.7352, 0.9376, 0.1826, 0.0, 0.809, 0.2415, 0.1133, 0.1417, 0.6936, 0.2477, 0.0, 0.9106, 0.8677, 0.8673, 0.9231, 0.9118, 0.941, 0.9007, 0.9487, 0.8894, 0.956, 0.8961, 0.9634, 0.9275, 0.9584, 0.9694, 0.1696, 0.0, 0.1045, 0.0, 0.07169, 0.9409, 0.966, 0.0643, 0.01553, 0.04064, 0.0, 0.08999, 0.0, 0.05629, 0.0, 0.05535, 0.0, 0.0, 0.0, 0.0, 0.0, 0.0, 0.0, 0.01821, 0.8366, 0.8708, 0.7765, 0.4882, 0.8939, 0.845, 0.6484, 0.2984, 0.2224, 0.05927, 0.2397, 0.1482, 0.08437, 0.1257, 0.1763, 0.1129, 0.08946, 0.03293, 0.001955, 0.02093, 0.04938, 0.01893, 0.02965, 0.006036, 0.01864, 0.02284, 0.01725, 0.02947, 0.01185, 0.009262, 0.869, 0.8442, 0.8408, 0.9262, 0.7078, 0.5939, 0.5592, 0.7745, 0.4891, 0.465, 0.4853, 0.004602, 0.003695, 0.006092, 0.008256, 0.006619, 0.002301, 0.001847, 0.004128, 0.005595, 0.003046, 0.00331, 0.0009237, 0.002064, 0.00115, 0.002798, 0.001523, 0.001655, 0.009203, 0.00739, 0.004602, 0.003695, 0.00739, 0.009203, 0.004602, 0.003695, 0.00739, 0.009203, 0.003695, 0.004602, 0.3908, 0.1559, 0.598, 0.3182]): _vg.add([_i], _w, 'REPLACE')
_vg = ob_guy_001.vertex_groups.new(name='forearm.L')
for _i, _w in zip([0, 1, 2, 3, 4, 5, 6, 7, 8, 9, 10, 11, 12, 13, 14, 15, 16, 148, 149, 150, 151, 152, 153, 158, 159, 160, 166, 167, 188, 189, 190, 191, 192, 193, 194, 196, 225, 226, 227, 228, 229, 230, 231, 232, 233, 234, 235, 236, 237, 238, 239, 240, 241, 285, 286, 287, 288, 289, 291, 294, 295, 296, 297, 312, 313, 314, 315, 316, 317, 323, 327, 329, 330, 331, 332, 333, 334, 335, 336, 377, 378, 379, 380, 381, 382, 383, 384, 385, 386, 387, 388, 389, 390, 426, 427, 428, 429], [0.333, 0.3311, 0.1384, 0.1533, 0.1051, 0.08081, 0.0755, 0.1556, 0.09915, 0.07955, 0.07418, 0.08845, 0.03824, 0.07095, 0.08122, 0.07769, 0.07642, 0.0, 0.0, 0.0, 0.0, 0.0, 0.0, 0.0, 0.0, 0.0, 0.0, 0.0, 0.04979, 0.006705, 0.08047, 0.02303, 0.1022, 0.01304, 0.09713, 0.06067, 0.0, 0.09023, 0.2101, 0.5105, 0.1004, 0.1357, 0.3419, 0.6953, 0.7741, 0.8749, 0.7278, 0.8462, 0.894, 0.8425, 0.7999, 0.8732, 0.903, 0.8406, 0.9436, 0.8761, 0.9177, 0.954, 0.3409, 0.3207, 0.1123, 0.09895, 0.2207, 0.1275, 0.07631, 0.08429, 0.08048, 0.0784, 0.01239, 0.05267, 0.1131, 0.6127, 0.4576, 0.5096, 0.7956, 0.8023, 0.7625, 0.2795, 0.7027, 0.06374, 0.03547, 0.03816, 0.04512, 0.13, 0.06787, 0.05018, 0.2856, 0.3988, 0.4356, 0.2112, 0.4972, 0.4826, 0.4891, 0.6049, 0.8386, 0.398, 0.6783]): _vg.add([_i], _w, 'REPLACE')
_vg = ob_guy_001.vertex_groups.new(name='hand.L')
for _i, _w in zip([0, 1, 2, 3, 4, 5, 6, 7, 8, 9, 10, 11, 12, 13, 14, 15, 16, 17, 234, 235, 238, 285, 287, 288, 290, 291, 292, 293, 294, 295, 296, 297, 298, 299, 300, 301, 302, 303, 304, 305, 306, 307, 308, 309, 310, 311, 312, 313, 314, 315, 316, 317, 318, 319, 320, 321, 322, 323, 324, 325, 326, 327, 328, 329, 330, 331, 332, 333, 334, 335, 336, 377, 378, 379, 389, 390], [0.6601, 0.6622, 0.8585, 0.8436, 0.8928, 0.9175, 0.923, 0.8411, 0.8988, 0.9188, 0.9243, 0.9097, 0.9551, 0.9276, 0.9171, 0.9207, 0.922, 0.9831, 0.06483, 0.01086, 0.01053, 0.1093, 0.08382, 0.05406, 0.983, 0.6541, 0.9952, 0.9754, 0.6768, 0.8868, 0.9007, 0.7784, 0.999, 0.9998, 0.9925, 0.9982, 0.9994, 0.9996, 0.9959, 0.9991, 0.9996, 0.9818, 0.9964, 0.9998, 0.9999, 0.9999, 0.8701, 0.9222, 0.914, 0.9179, 0.92, 0.9686, 0.9911, 0.9976, 0.9988, 0.9993, 0.9994, 0.9469, 0.9804, 0.9941, 0.9976, 0.8851, 0.9769, 0.3746, 0.5396, 0.4893, 0.2024, 0.1928, 0.2254, 0.7128, 0.2824, 0.9235, 0.9553, 0.952, 0.03241, 0.005264]): _vg.add([_i], _w, 'REPLACE')
_vg = ob_guy_001.vertex_groups.new(name='upper_arm.R')
_vg = ob_guy_001.vertex_groups.new(name='forearm.R')
_vg = ob_guy_001.vertex_groups.new(name='hand.R')
_vg = ob_guy_001.vertex_groups.new(name='thigh.L')
for _i, _w in zip([70, 76, 77, 78, 79, 80, 81, 82, 83, 84, 85, 86, 87, 88, 89, 90, 91, 92, 93, 94, 95, 96, 97, 98, 99, 100, 101, 102, 103, 104, 105, 106, 107, 108, 109, 110, 111, 112, 113, 114, 115, 116, 117, 118, 119, 120, 121, 122, 123, 124, 125, 126, 127, 128, 129, 130, 131, 132, 133, 134, 135, 136, 137, 138, 139, 140, 141, 142, 143, 144, 145, 146, 147, 148, 149, 150, 151, 152, 153, 154, 155, 156, 157, 158, 159, 160, 161, 162, 163, 164, 165, 166, 167, 356, 357, 361, 362, 363, 364, 365, 366, 367, 368, 370, 372, 374, 391, 392, 393, 394, 395, 396, 397, 398, 399, 400, 401, 402, 403, 404, 405, 406, 407, 408, 409, 410, 411, 412, 413, 414, 415, 416, 417, 418, 419, 420, 421, 422, 423, 424, 425], [0.01285, 0.003399, 0.04609, 0.1051, 0.124, 0.06278, 0.04825, 0.0566, 0.127, 0.1099, 0.1116, 0.5079, 0.6731, 0.2901, 0.2068, 0.2345, 0.7449, 0.6344, 0.5288, 0.3484, 0.2819, 0.2648, 0.8901, 0.9206, 0.8628, 0.8689, 0.8365, 0.8788, 0.8704, 0.8644, 0.7349, 0.733, 0.7801, 0.9322, 0.9467, 0.9457, 0.9364, 0.8427, 0.8601, 0.8523, 0.8989, 0.823, 0.7725, 0.6884, 0.8943, 0.7159, 0.5049, 0.8822, 0.8205, 0.8825, 0.777, 0.8477, 0.663, 0.7567, 0.3897, 0.2699, 0.7545, 0.2851, 0.7585, 0.636, 0.7127, 0.4854, 0.5968, 0.2965, 0.1621, 0.7297, 0.7232, 0.6104, 0.6772, 0.4649, 0.5697, 0.2737, 0.1528, 0.228, 0.2125, 0.217, 0.2265, 0.2165, 0.1595, 0.09451, 0.07139, 0.07124, 0.06123, 0.07049, 0.07965, 0.05592, 0.06824, 0.0418, 0.03749, 0.007295, 0.02362, 0.05101, 0.05528, 0.001699, 0.02305, 0.006425, 0.5832, 0.7421, 0.6949, 0.7408, 0.1575, 0.6232, 0.4751, 0.002549, 0.009637, 0.03457, 0.216, 0.3431, 0.7065, 0.5742, 0.7802, 0.8183, 0.6768, 0.7417, 0.2429, 0.3664, 0.6186, 0.8503, 0.8515, 0.8139, 0.7167, 0.378, 0.6408, 0.8662, 0.7593, 0.2564, 0.867, 0.8308, 0.7367, 0.636, 0.4854, 0.7065, 0.5742, 0.4854, 0.636, 0.7065, 0.5742, 0.4854, 0.636, 0.5742, 0.7065]): _vg.add([_i], _w, 'REPLACE')
_vg = ob_guy_001.vertex_groups.new(name='shin.L')
for _i, _w in zip([39, 40, 41, 43, 44, 45, 50, 51, 52, 53, 54, 55, 56, 57, 58, 60, 61, 62, 63, 64, 65, 66, 67, 68, 69, 70, 71, 72, 73, 74, 75, 76, 77, 78, 79, 80, 81, 82, 83, 84, 85, 86, 87, 88, 89, 90, 91, 92, 93, 94, 95, 96, 97, 98, 99, 100, 101, 102, 103, 104, 105, 106, 107, 112, 113, 114, 115, 116, 117, 340, 341, 342, 346, 347, 348, 349, 350, 351, 354, 355, 356, 357, 358, 359, 360, 361, 369, 370, 371, 372, 373, 374, 375, 376], [0.02937, 0.1079, 0.07026, 0.09599, 0.07286, 0.03973, 0.06131, 0.3387, 0.805, 0.8319, 0.8712, 0.8077, 0.2475, 0.2493, 0.06978, 0.357, 0.1111, 0.6992, 0.8737, 0.9106, 0.9397, 0.9255, 0.818, 0.6953, 0.6509, 0.8444, 0.9118, 0.943, 0.9588, 0.9468, 0.8951, 0.8067, 0.8137, 0.8564, 0.8581, 0.9262, 0.9422, 0.9289, 0.8499, 0.8521, 0.8388, 0.4833, 0.3208, 0.7054, 0.789, 0.7571, 0.2429, 0.3509, 0.4592, 0.6332, 0.7029, 0.7135, 0.09655, 0.06945, 0.1305, 0.1231, 0.1436, 0.09045, 0.1, 0.1131, 0.2566, 0.2534, 0.2026, 0.008557, 0.03651, 0.01553, 0.01138, 0.03129, 0.009886, 0.184, 0.4564, 0.03489, 0.4518, 0.1602, 0.4511, 0.03065, 0.1445, 0.4356, 0.8927, 0.9268, 0.751, 0.7323, 0.9361, 0.8566, 0.9492, 0.7718, 0.9022, 0.7788, 0.9415, 0.8081, 0.9349, 0.773, 0.8758, 0.954]): _vg.add([_i], _w, 'REPLACE')
_vg = ob_guy_001.vertex_groups.new(name='foot.L')
for _i, _w in zip([37, 38, 39, 40, 41, 43, 44, 45, 46, 47, 48, 49, 50, 51, 52, 53, 55, 56, 57, 58, 59, 60, 61, 62, 63, 64, 66, 67, 68, 69, 70, 71, 75, 76, 77, 78, 84, 85, 337, 338, 340, 341, 342, 343, 344, 345, 346, 347, 348, 349, 350, 354, 355, 356, 357, 358, 359, 361, 369, 370, 371, 372, 373, 374, 375], [0.06022, 0.2369, 0.8515, 0.7308, 0.1093, 0.1799, 0.7808, 0.8248, 0.2777, 0.05766, 0.1404, 0.1566, 0.7113, 0.6086, 0.1613, 0.05032, 0.1049, 0.6957, 0.7075, 0.6427, 0.1899, 0.5701, 0.705, 0.2644, 0.09865, 0.02195, 0.02107, 0.1537, 0.2721, 0.2995, 0.1122, 0.05106, 0.07094, 0.1557, 0.1249, 0.01937, 0.01807, 0.0385, 0.9302, 0.983, 0.7301, 0.4461, 0.4602, 0.1238, 0.07019, 0.1084, 0.1424, 0.7382, 0.07981, 0.4741, 0.7662, 0.07485, 0.01097, 0.2139, 0.2122, 0.01054, 0.1123, 0.1883, 0.06296, 0.1848, 0.005268, 0.1502, 0.005487, 0.1686, 0.09164]): _vg.add([_i], _w, 'REPLACE')
_vg = ob_guy_001.vertex_groups.new(name='toe.L')
for _i, _w in zip([36, 37, 38, 39, 45, 46, 47, 48, 49, 50, 51, 57, 58, 59, 60, 61, 69, 339, 340, 342, 343, 344, 345, 349, 350, 357, 374], [0.9994, 0.9339, 0.7417, 0.08842, 0.1131, 0.7103, 0.9384, 0.8407, 0.8259, 0.2234, 0.03469, 0.01116, 0.2834, 0.7873, 0.061, 0.1797, 0.008375, 0.9981, 0.06156, 0.4968, 0.8628, 0.92, 0.8799, 0.4825, 0.06213, 0.004187, 0.002094]): _vg.add([_i], _w, 'REPLACE')
_vg = ob_guy_001.vertex_groups.new(name='heel.02.L')
for _i, _w in zip([40, 41, 42, 43, 44, 53, 54, 55, 56, 64, 65, 66, 337, 341, 346, 347, 348, 351, 355, 358, 360, 371, 373, 376], [0.1449, 0.8178, 0.9997, 0.7192, 0.1257, 0.1133, 0.1038, 0.08265, 0.0302, 0.03889, 0.02697, 0.01209, 0.05978, 0.07244, 0.4009, 0.07796, 0.4656, 0.5517, 0.01944, 0.006045, 0.01349, 0.003022, 0.009722, 0.006743]): _vg.add([_i], _w, 'REPLACE')
_vg = ob_guy_001.vertex_groups.new(name='thigh.R')
for _i, _w in zip([113, 114, 116, 117, 125, 127, 134, 136, 142, 144, 367, 368, 393, 394, 398, 401, 407, 409, 414, 415, 416, 417, 418, 419, 420, 421, 422, 423, 424, 425], [0.04087, 0.03487, 0.07086, 0.1078, 0.008444, 0.03766, 0.005767, 0.07326, 0.004886, 0.0644, 0.005327, 0.06883, 0.007106, 0.05546, 0.007775, 0.04656, 0.04211, 0.00811, 0.005767, 0.07326, 0.007106, 0.05546, 0.07326, 0.005767, 0.007106, 0.05546, 0.07326, 0.005767, 0.05546, 0.007106]): _vg.add([_i], _w, 'REPLACE')
_vg = ob_guy_001.vertex_groups.new(name='shin.R')
_vg = ob_guy_001.vertex_groups.new(name='foot.R')
_vg = ob_guy_001.vertex_groups.new(name='toe.R')
_vg = ob_guy_001.vertex_groups.new(name='heel.02.R')
_m = ob_guy_001.modifiers.new('Mirror', 'MIRROR')
_m.use_clip = True
_m = ob_guy_001.modifiers.new('Armature', 'ARMATURE')
_m.object = ob_metarig
_m = ob_guy_001.modifiers.new('Subsurf', 'SUBSURF')
_m.uv_smooth = 'PRESERVE_CORNERS'
_m.quality = 2
_m.show_only_control_edges = False

# ---- collection membership
col_collection_1.objects.link(ob_metarig)
col_collection_1.objects.link(ob_guy_001)

# ---- scene / render settings (as saved in the file)
scene.frame_start = 1; scene.frame_end = 250; scene.frame_set(50)
scene.render.engine = 'BLENDER_EEVEE_NEXT'
scene.render.resolution_percentage = 50
scene.render.dither_intensity = 0.0
scene.cycles.use_denoising = False
scene.cycles.samples = 128
scene.cycles.sampling_pattern = 'TABULATED_SOBOL'
scene.cycles.light_sampling_threshold = 0.0
scene.cycles.use_adaptive_sampling = False
scene.cycles.use_light_tree = False
scene.cycles.blur_glossy = 0.0
scene.cycles.sample_clamp_indirect = 0.0
scene.cycles.bake_type = 'AO'
scene.view_settings.view_transform = 'Standard'
bpy.context.view_layer.update()

# ---- added for rendering (the .blend has no active camera and no usable light): camera, sun
cam_auto = bpy.data.cameras.new('AutoCamera')
cam_auto.lens = 50.0
cam_auto.sensor_width = 36.0
cam_auto.clip_end = 1000.0
ob_auto_camera = bpy.data.objects.new('AutoCamera', cam_auto)
scene.collection.objects.link(ob_auto_camera)
ob_auto_camera.location = (1.27348, -1.52934, 1.55841)
ob_auto_camera.rotation_euler = (1.09748, -7.21219e-08, 0.694738)
scene.camera = ob_auto_camera
light_auto_sun = bpy.data.lights.new('AutoSun', 'SUN')
light_auto_sun.energy = 3.0
light_auto_sun.angle = 0.0523599
ob_auto_sun = bpy.data.objects.new('AutoSun', light_auto_sun)
scene.collection.objects.link(ob_auto_sun)
ob_auto_sun.rotation_euler = (0.872665, 0.174533, 0.523599)
bpy.context.view_layer.update()
